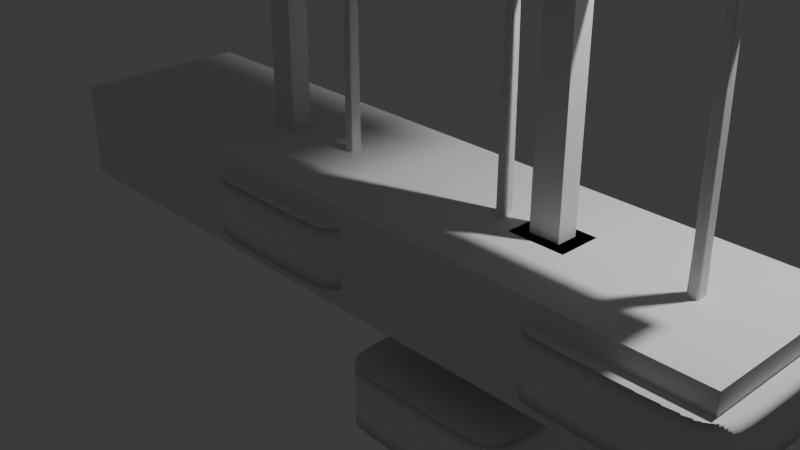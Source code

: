 # Source: lampa_inside.blend  (saved by Blender 4.0.36; exported with 4.5.12 LTS)
import bpy
from mathutils import Matrix  # noqa: F401  (used for matrix-valued properties, if any)

bpy.ops.wm.read_factory_settings(use_empty=True)
scene = bpy.context.scene
scene.name = 'Scene'

# ---- collections
col_collection = bpy.data.collections.new('Collection'); scene.collection.children.link(col_collection)
col_collection_2 = bpy.data.collections.new('Collection 2'); scene.collection.children.link(col_collection_2)

# ---- materials (node trees are filled in below, after node groups)
mat_material = bpy.data.materials.new('Material')
mat_material.alpha_threshold = 0.0
mat_material.use_transparent_shadow = False
mat_material.roughness = 0.5
mat_material.line_color = (0.0, 0.0, 0.0, 1.0)

# ---- material node trees
mat_material.use_nodes = True; mat_material.node_tree.nodes.clear()
_N = mat_material.node_tree.nodes; _L = mat_material.node_tree.links
n0 = _N.new('ShaderNodeOutputMaterial'); n0.name = 'Material Output'; n0.location = (300, 300)
n1 = _N.new('ShaderNodeBsdfPrincipled'); n1.name = 'Principled BSDF'; n1.location = (10, 300)
n1.inputs[3].default_value = 1.45
_L.new(n1.outputs[0], n0.inputs[0])
n0.is_active_output = True

# ---- world
world_world = bpy.data.worlds.new('World'); scene.world = world_world
world_world.use_nodes = True; world_world.node_tree.nodes.clear()
_N = world_world.node_tree.nodes; _L = world_world.node_tree.links
n0 = _N.new('ShaderNodeOutputWorld'); n0.name = 'World Output'; n0.location = (300, 300)
n1 = _N.new('ShaderNodeBackground'); n1.name = 'Background'; n1.location = (10, 300)
n1.inputs[0].default_value = (0.05088, 0.05088, 0.05088, 1.0)
_L.new(n1.outputs[0], n0.inputs[0])
n0.is_active_output = True
world_world.color = (0.05088, 0.05088, 0.05088)
world_world.use_sun_shadow = False
world_world.sun_shadow_jitter_overblur = 0.0

# ---- cameras
cam_camera = bpy.data.cameras.new('Camera')
cam_camera.clip_end = 100.0
cam_camera.ortho_scale = 7.314

# ---- lights
light_light = bpy.data.lights.new('Light', 'POINT')
light_light.transmission_factor = 0.0
light_light.use_soft_falloff = False
light_light.energy = 1000.0
light_light.shadow_soft_size = 0.1
light_light.shadow_maximum_resolution = 0.006
light_light.use_absolute_resolution = True

# ---- meshes
me_cube = bpy.data.meshes.new('Cube')
me_cube.from_pydata([(0.06315, 0.04682, 1.0), (0.04682, 0.06315, 1.0), (0.0609, 0.05522, 1.0), (0.05522, 0.0609, 1.0), (0.698, 1.0, -1.0), (1.0, 0.698, -1.0), (0.849, 0.9595, -1.0), (0.9595, 0.849, -1.0), (0.04682, -0.06315, 1.0), (0.06315, -0.04682, 1.0), (0.05522, -0.0609, 1.0), (0.0609, -0.05522, 1.0), (1.0, -0.698, -1.0), (0.698, -1.0, -1.0), (0.9595, -0.849, -1.0), (0.849, -0.9595, -1.0), (-0.04682, 0.06315, 1.0), (-0.06315, 0.04682, 1.0), (-0.05522, 0.0609, 1.0), (-0.0609, 0.05522, 1.0), (-1.0, 0.698, -1.0), (-0.698, 1.0, -1.0), (-0.9595, 0.849, -1.0), (-0.849, 0.9595, -1.0), (-0.06315, -0.04682, 1.0), (-0.04682, -0.06315, 1.0), (-0.0609, -0.05522, 1.0), (-0.05522, -0.0609, 1.0), (-0.698, -1.0, -1.0), (-1.0, -0.698, -1.0), (-0.849, -0.9595, -1.0), (-0.9595, -0.849, -1.0), (-0.9213, 0.6876, -1.0), (-0.889, 0.8083, -1.0), (-0.8083, 0.889, -1.0), (-0.6876, 0.9213, -1.0), (0.6876, 0.9213, -1.0), (0.8083, 0.889, -1.0), (0.889, 0.8083, -1.0), (0.9213, 0.6876, -1.0), (0.9213, -0.6876, -1.0), (0.889, -0.8083, -1.0), (0.8083, -0.889, -1.0), (0.6876, -0.9213, -1.0), (-0.6876, -0.9213, -1.0), (-0.8083, -0.889, -1.0), (-0.889, -0.8083, -1.0), (-0.9213, -0.6876, -1.0), (-0.8735, 0.6814, -1.0), (-0.8462, 0.7835, -1.0), (-0.7835, 0.8462, -1.0), (-0.6814, 0.8735, -1.0), (0.6814, 0.8735, -1.0), (0.7835, 0.8462, -1.0), (0.8462, 0.7835, -1.0), (0.8735, 0.6814, -1.0), (0.8735, -0.6814, -1.0), (0.8462, -0.7835, -1.0), (0.7835, -0.8462, -1.0), (0.6814, -0.8735, -1.0), (-0.6814, -0.8735, -1.0), (-0.7835, -0.8462, -1.0), (-0.8462, -0.7835, -1.0), (-0.8735, -0.6814, -1.0), (-0.889, 0.8083, 0.3884), (-0.9213, 0.6876, 0.3884), (-0.9213, -0.6876, 0.3884), (-0.8083, 0.889, 0.3884), (-0.6876, 0.9213, 0.3884), (0.6876, 0.9213, 0.3884), (0.8083, 0.889, 0.3884), (0.889, 0.8083, 0.3884), (0.9213, 0.6876, 0.3884), (0.9213, -0.6876, 0.3884), (0.889, -0.8083, 0.3884), (0.8083, -0.889, 0.3884), (0.6876, -0.9213, 0.3884), (-0.6876, -0.9213, 0.3884), (-0.8083, -0.889, 0.3884), (-0.889, -0.8083, 0.3884), (-0.8462, 0.7835, 0.3884), (-0.8735, 0.6814, 0.3884), (-0.8735, -0.6814, 0.3884), (-0.7835, 0.8462, 0.3884), (-0.6814, 0.8735, 0.3884), (0.6814, 0.8735, 0.3884), (0.7835, 0.8462, 0.3884), (0.8462, 0.7835, 0.3884), (0.8735, 0.6814, 0.3884), (0.8735, -0.6814, 0.3884), (0.8462, -0.7835, 0.3884), (0.7835, -0.8462, 0.3884), (0.6814, -0.8735, 0.3884), (-0.6814, -0.8735, 0.3884), (-0.7835, -0.8462, 0.3884), (-0.8462, -0.7835, 0.3884), (0.9595, 0.849, 1.0), (1.0, 0.698, 1.0), (0.849, 0.9595, 1.0), (0.698, 1.0, 1.0), (-0.698, -1.0, 1.0), (-0.849, -0.9595, 1.0), (-0.9595, -0.849, 1.0), (-1.0, -0.698, 1.0), (0.849, -0.9595, 1.0), (0.698, -1.0, 1.0), (0.9595, -0.849, 1.0), (1.0, -0.698, 1.0), (-0.849, 0.9595, 1.0), (-0.698, 1.0, 1.0), (-0.9595, 0.849, 1.0), (-1.0, 0.698, 1.0), (0.06202, 0.05102, 1.0), (0.05806, 0.05806, 1.0), (0.05102, 0.06202, 1.0), (-0.05102, -0.06202, 1.0), (-0.05806, -0.05806, 1.0), (-0.06202, -0.05102, 1.0), (0.05102, -0.06202, 1.0), (0.05806, -0.05806, 1.0), (0.06202, -0.05102, 1.0), (-0.05102, 0.06202, 1.0), (-0.05806, 0.05806, 1.0), (-0.06202, 0.05102, 1.0), (-7.639e-12, 0.06315, 1.0), (0.06315, 4.541e-09, 1.0), (-0.06315, 4.541e-09, 1.0), (-7.639e-12, -0.06315, 1.0), (0.05194, 0.03851, 1.0), (0.05101, 0.04196, 1.0), (0.05009, 0.04541, 1.0), (0.04775, 0.04775, 1.0), (0.04541, 0.05009, 1.0), (0.04196, 0.05101, 1.0), (0.03851, 0.05194, 1.0), (-8.33e-10, 0.05194, 1.0), (-0.03851, 0.05194, 1.0), (-0.04196, 0.05101, 1.0), (-0.04541, 0.05009, 1.0), (-0.04775, 0.04775, 1.0), (-0.05009, 0.04541, 1.0), (-0.05101, 0.04196, 1.0), (-0.05194, 0.03851, 1.0), (-0.05194, 4.135e-09, 1.0), (-0.05194, -0.03851, 1.0), (-0.05101, -0.04196, 1.0), (-0.05009, -0.04541, 1.0), (-0.04775, -0.04775, 1.0), (-0.04541, -0.05009, 1.0), (-0.04196, -0.05101, 1.0), (-0.03851, -0.05194, 1.0), (-8.33e-10, -0.05194, 1.0), (0.03851, -0.05194, 1.0), (0.04196, -0.05101, 1.0), (0.04541, -0.05009, 1.0), (0.04775, -0.04775, 1.0), (0.05009, -0.04541, 1.0), (0.05101, -0.04196, 1.0), (0.05194, -0.03851, 1.0), (0.05194, 4.135e-09, 1.0), (0.05101, 0.04196, 11.26), (0.05194, 0.03851, 11.26), (0.05194, 4.135e-09, 11.26), (0.05009, 0.04541, 11.26), (0.04775, 0.04775, 11.26), (0.04541, 0.05009, 11.26), (0.04196, 0.05101, 11.26), (0.03851, 0.05194, 11.26), (-8.33e-10, 0.05194, 11.26), (-0.03851, 0.05194, 11.26), (-0.04196, 0.05101, 11.26), (-0.04541, 0.05009, 11.26), (-0.04775, 0.04775, 11.26), (-0.05009, 0.04541, 11.26), (-0.05101, 0.04196, 11.26), (-0.05194, 0.03851, 11.26), (-0.05194, 4.135e-09, 11.26), (-0.05194, -0.03851, 11.26), (-0.05101, -0.04196, 11.26), (-0.05009, -0.04541, 11.26), (-0.04775, -0.04775, 11.26), (-0.04541, -0.05009, 11.26), (-0.04196, -0.05101, 11.26), (-0.03851, -0.05194, 11.26), (-8.33e-10, -0.05194, 11.26), (0.03851, -0.05194, 11.26), (0.04196, -0.05101, 11.26), (0.04541, -0.05009, 11.26), (0.04775, -0.04775, 11.26), (0.05009, -0.04541, 11.26), (0.05101, -0.04196, 11.26), (0.05194, -0.03851, 11.26)], [], [(48, 49, 50, 51, 52, 53, 54, 55, 56, 57, 58, 59, 60, 61, 62, 63), (29, 103, 111, 20), (13, 105, 100, 28), (135, 136, 169, 168), (5, 97, 107, 12), (97, 5, 7, 96), (96, 7, 6, 98), (98, 6, 4, 99), (28, 100, 101, 30), (30, 101, 102, 31), (31, 102, 103, 29), (105, 13, 15, 104), (104, 15, 14, 106), (106, 14, 12, 107), (109, 21, 23, 108), (108, 23, 22, 110), (110, 22, 20, 111), (21, 109, 99, 4), (20, 22, 33, 32), (22, 23, 34, 33), (23, 21, 35, 34), (21, 4, 36, 35), (4, 6, 37, 36), (6, 7, 38, 37), (7, 5, 39, 38), (5, 12, 40, 39), (12, 14, 41, 40), (14, 15, 42, 41), (15, 13, 43, 42), (13, 28, 44, 43), (28, 30, 45, 44), (30, 31, 46, 45), (31, 29, 47, 46), (29, 20, 32, 47), (61, 60, 93, 94), (35, 36, 69, 68), (60, 59, 92, 93), (34, 35, 68, 67), (59, 58, 91, 92), (33, 34, 67, 64), (58, 57, 90, 91), (46, 47, 66, 79), (47, 32, 65, 66), (57, 56, 89, 90), (45, 46, 79, 78), (32, 33, 64, 65), (56, 55, 88, 89), (44, 45, 78, 77), (55, 54, 87, 88), (43, 44, 77, 76), (65, 64, 80, 81), (64, 67, 83, 80), (67, 68, 84, 83), (68, 69, 85, 84), (69, 70, 86, 85), (70, 71, 87, 86), (71, 72, 88, 87), (72, 73, 89, 88), (73, 74, 90, 89), (74, 75, 91, 90), (75, 76, 92, 91), (76, 77, 93, 92), (77, 78, 94, 93), (78, 79, 95, 94), (79, 66, 82, 95), (66, 65, 81, 82), (36, 37, 70, 69), (49, 48, 81, 80), (62, 61, 94, 95), (37, 38, 71, 70), (48, 63, 82, 81), (63, 62, 95, 82), (38, 39, 72, 71), (50, 49, 80, 83), (39, 40, 73, 72), (51, 50, 83, 84), (40, 41, 74, 73), (52, 51, 84, 85), (41, 42, 75, 74), (53, 52, 85, 86), (42, 43, 76, 75), (54, 53, 86, 87), (2, 112, 0, 97, 96), (3, 113, 2, 96, 98), (1, 114, 3, 98, 99), (25, 115, 27, 101, 100), (27, 116, 26, 102, 101), (26, 117, 24, 103, 102), (10, 118, 8, 105, 104), (11, 119, 10, 104, 106), (9, 120, 11, 106, 107), (18, 121, 16, 109, 108), (19, 122, 18, 108, 110), (17, 123, 19, 110, 111), (16, 124, 1, 99, 109), (0, 125, 9, 107, 97), (24, 126, 17, 111, 103), (8, 127, 25, 100, 105), (0, 112, 129, 128), (112, 2, 130, 129), (2, 113, 131, 130), (113, 3, 132, 131), (3, 114, 133, 132), (114, 1, 134, 133), (1, 124, 135, 134), (124, 16, 136, 135), (16, 121, 137, 136), (121, 18, 138, 137), (18, 122, 139, 138), (122, 19, 140, 139), (19, 123, 141, 140), (123, 17, 142, 141), (17, 126, 143, 142), (126, 24, 144, 143), (24, 117, 145, 144), (117, 26, 146, 145), (26, 116, 147, 146), (116, 27, 148, 147), (27, 115, 149, 148), (115, 25, 150, 149), (25, 127, 151, 150), (127, 8, 152, 151), (8, 118, 153, 152), (118, 10, 154, 153), (10, 119, 155, 154), (119, 11, 156, 155), (11, 120, 157, 156), (120, 9, 158, 157), (9, 125, 159, 158), (125, 0, 128, 159), (161, 160, 163, 164, 165, 166, 167, 168, 169, 170, 171, 172, 173, 174, 175, 176, 177, 178, 179, 180, 181, 182, 183, 184, 185, 186, 187, 188, 189, 190, 191, 162), (149, 150, 183, 182), (136, 137, 170, 169), (150, 151, 184, 183), (137, 138, 171, 170), (151, 152, 185, 184), (138, 139, 172, 171), (152, 153, 186, 185), (139, 140, 173, 172), (153, 154, 187, 186), (140, 141, 174, 173), (128, 129, 160, 161), (154, 155, 188, 187), (141, 142, 175, 174), (159, 128, 161, 162), (155, 156, 189, 188), (142, 143, 176, 175), (129, 130, 163, 160), (156, 157, 190, 189), (143, 144, 177, 176), (130, 131, 164, 163), (157, 158, 191, 190), (144, 145, 178, 177), (131, 132, 165, 164), (158, 159, 162, 191), (145, 146, 179, 178), (132, 133, 166, 165), (146, 147, 180, 179), (133, 134, 167, 166), (147, 148, 181, 180), (134, 135, 168, 167), (148, 149, 182, 181)])
me_cube.polygons.foreach_set('use_smooth', [True] * 162)
_k = {(96, 97): 1.0, (5, 7): 1.0, (96, 98): 1.0, (6, 7): 1.0, (98, 99): 1.0, (4, 6): 1.0, (28, 30): 1.0, (100, 101): 1.0, (30, 31): 1.0, (101, 102): 1.0, (29, 31): 1.0, (102, 103): 1.0, (104, 105): 1.0, (13, 15): 1.0, (104, 106): 1.0, (14, 15): 1.0, (106, 107): 1.0, (12, 14): 1.0, (108, 109): 1.0, (21, 23): 1.0, (108, 110): 1.0, (22, 23): 1.0, (110, 111): 1.0, (20, 22): 1.0, (4, 21): 1.0, (99, 109): 1.0, (5, 12): 1.0, (97, 107): 1.0, (103, 111): 1.0, (100, 105): 1.0, (20, 29): 1.0, (13, 28): 1.0, (32, 33): 1.0, (32, 47): 1.0, (33, 34): 1.0, (34, 35): 1.0, (35, 36): 1.0, (36, 37): 1.0, (37, 38): 1.0, (38, 39): 1.0, (39, 40): 1.0, (40, 41): 1.0, (41, 42): 1.0, (42, 43): 1.0, (43, 44): 1.0, (44, 45): 1.0, (45, 46): 1.0, (46, 47): 1.0, (48, 49): 1.0, (48, 63): 1.0, (49, 50): 1.0, (50, 51): 1.0, (51, 52): 1.0, (52, 53): 1.0, (53, 54): 1.0, (54, 55): 1.0, (55, 56): 1.0, (56, 57): 1.0, (57, 58): 1.0, (58, 59): 1.0, (59, 60): 1.0, (60, 61): 1.0, (61, 62): 1.0, (62, 63): 1.0}
me_cube.attributes.new('crease_edge', 'FLOAT', 'EDGE').data.foreach_set('value', [_k.get((min(e.vertices), max(e.vertices)), 0.0) for e in me_cube.edges])
_uv = me_cube.uv_layers.new(name='UVMap')
_uv.uv.foreach_set('vector', [0.1408, 0.5398, 0.1442, 0.5271, 0.1521, 0.5192, 0.1648, 0.5158, 0.3352, 0.5158, 0.3479, 0.5192, 0.3558, 0.5271, 0.3592, 0.5398, 0.3592, 0.7102, 0.3558, 0.7229, 0.3479, 0.7308, 0.3352, 0.7342, 0.1648, 0.7342, 0.1521, 0.7308, 0.1442, 0.7229, 0.1408, 0.7102, 0.375, 0.03775, 0.625, 0.03775, 0.625, 0.2123, 0.375, 0.2123, 0.375, 0.7877, 0.625, 0.7877, 0.625, 0.9623, 0.375, 0.9623, 0.75, 0.5089, 0.8361, 0.5089, 0.8361, 0.5089, 0.75, 0.5089, 0.375, 0.5377, 0.625, 0.5377, 0.625, 0.7123, 0.375, 0.7123, 0.625, 0.5377, 0.375, 0.5377, 0.375, 0.5189, 0.625, 0.5189, 0.625, 0.5189, 0.375, 0.5189, 0.375, 0.4811, 0.625, 0.4811, 0.625, 0.4811, 0.375, 0.4811, 0.375, 0.4623, 0.625, 0.4623, 0.375, 0.9623, 0.625, 0.9623, 0.625, 1.0, 0.375, 1.0, 0.375, 0.0, 0.625, 0.0, 0.625, 0.01887, 0.375, 0.01887, 0.375, 0.01887, 0.625, 0.01887, 0.625, 0.03775, 0.375, 0.03775, 0.625, 0.7877, 0.375, 0.7877, 0.375, 0.7689, 0.625, 0.7689, 0.625, 0.7689, 0.375, 0.7689, 0.375, 0.7311, 0.625, 0.7311, 0.625, 0.7311, 0.375, 0.7311, 0.375, 0.7123, 0.625, 0.7123, 0.625, 0.2877, 0.375, 0.2877, 0.375, 0.2689, 0.625, 0.2689, 0.625, 0.2689, 0.375, 0.2689, 0.375, 0.2311, 0.625, 0.2311, 0.625, 0.2311, 0.375, 0.2311, 0.375, 0.2123, 0.625, 0.2123, 0.375, 0.2877, 0.625, 0.2877, 0.625, 0.4623, 0.375, 0.4623, 0.125, 0.5377, 0.1301, 0.5189, 0.1389, 0.524, 0.1348, 0.539, 0.1301, 0.5189, 0.1439, 0.5051, 0.149, 0.5139, 0.1389, 0.524, 0.1439, 0.5051, 0.1627, 0.5, 0.164, 0.5098, 0.149, 0.5139, 0.1627, 0.5, 0.3373, 0.5, 0.336, 0.5098, 0.164, 0.5098, 0.3373, 0.5, 0.3561, 0.5051, 0.351, 0.5139, 0.336, 0.5098, 0.3561, 0.5051, 0.3699, 0.5189, 0.3611, 0.524, 0.351, 0.5139, 0.3699, 0.5189, 0.375, 0.5377, 0.3652, 0.539, 0.3611, 0.524, 0.375, 0.5377, 0.375, 0.7123, 0.3652, 0.711, 0.3652, 0.539, 0.375, 0.7123, 0.3699, 0.7311, 0.3611, 0.726, 0.3652, 0.711, 0.3699, 0.7311, 0.3561, 0.7449, 0.351, 0.7361, 0.3611, 0.726, 0.3561, 0.7449, 0.3373, 0.75, 0.336, 0.7402, 0.351, 0.7361, 0.3373, 0.75, 0.1627, 0.75, 0.164, 0.7402, 0.336, 0.7402, 0.1627, 0.75, 0.1439, 0.7449, 0.149, 0.7361, 0.164, 0.7402, 0.1439, 0.7449, 0.1301, 0.7311, 0.1389, 0.726, 0.149, 0.7361, 0.1301, 0.7311, 0.125, 0.7123, 0.1348, 0.711, 0.1389, 0.726, 0.125, 0.7123, 0.125, 0.5377, 0.1348, 0.539, 0.1348, 0.711, 0.1521, 0.7308, 0.1648, 0.7342, 0.1648, 0.7342, 0.1521, 0.7308, 0.164, 0.5098, 0.336, 0.5098, 0.336, 0.5098, 0.164, 0.5098, 0.1648, 0.7342, 0.3352, 0.7342, 0.3352, 0.7342, 0.1648, 0.7342, 0.149, 0.5139, 0.164, 0.5098, 0.164, 0.5098, 0.149, 0.5139, 0.3352, 0.7342, 0.3479, 0.7308, 0.3479, 0.7308, 0.3352, 0.7342, 0.1389, 0.524, 0.149, 0.5139, 0.149, 0.5139, 0.1389, 0.524, 0.3479, 0.7308, 0.3558, 0.7229, 0.3558, 0.7229, 0.3479, 0.7308, 0.1389, 0.726, 0.1348, 0.711, 0.1348, 0.711, 0.1389, 0.726, 0.1348, 0.711, 0.1348, 0.539, 0.1348, 0.539, 0.1348, 0.711, 0.3558, 0.7229, 0.3592, 0.7102, 0.3592, 0.7102, 0.3558, 0.7229, 0.149, 0.7361, 0.1389, 0.726, 0.1389, 0.726, 0.149, 0.7361, 0.1348, 0.539, 0.1389, 0.524, 0.1389, 0.524, 0.1348, 0.539, 0.3592, 0.7102, 0.3592, 0.5398, 0.3592, 0.5398, 0.3592, 0.7102, 0.164, 0.7402, 0.149, 0.7361, 0.149, 0.7361, 0.164, 0.7402, 0.3592, 0.5398, 0.3558, 0.5271, 0.3558, 0.5271, 0.3592, 0.5398, 0.336, 0.7402, 0.164, 0.7402, 0.164, 0.7402, 0.336, 0.7402, 0.1348, 0.539, 0.1389, 0.524, 0.1442, 0.5271, 0.1408, 0.5398, 0.1389, 0.524, 0.149, 0.5139, 0.1521, 0.5192, 0.1442, 0.5271, 0.149, 0.5139, 0.164, 0.5098, 0.1648, 0.5158, 0.1521, 0.5192, 0.164, 0.5098, 0.336, 0.5098, 0.3352, 0.5158, 0.1648, 0.5158, 0.336, 0.5098, 0.351, 0.5139, 0.3479, 0.5192, 0.3352, 0.5158, 0.351, 0.5139, 0.3611, 0.524, 0.3558, 0.5271, 0.3479, 0.5192, 0.3611, 0.524, 0.3652, 0.539, 0.3592, 0.5398, 0.3558, 0.5271, 0.3652, 0.539, 0.3652, 0.711, 0.3592, 0.7102, 0.3592, 0.5398, 0.3652, 0.711, 0.3611, 0.726, 0.3558, 0.7229, 0.3592, 0.7102, 0.3611, 0.726, 0.351, 0.7361, 0.3479, 0.7308, 0.3558, 0.7229, 0.351, 0.7361, 0.336, 0.7402, 0.3352, 0.7342, 0.3479, 0.7308, 0.336, 0.7402, 0.164, 0.7402, 0.1648, 0.7342, 0.3352, 0.7342, 0.164, 0.7402, 0.149, 0.7361, 0.1521, 0.7308, 0.1648, 0.7342, 0.149, 0.7361, 0.1389, 0.726, 0.1442, 0.7229, 0.1521, 0.7308, 0.1389, 0.726, 0.1348, 0.711, 0.1408, 0.7102, 0.1442, 0.7229, 0.1348, 0.711, 0.1348, 0.539, 0.1408, 0.5398, 0.1408, 0.7102, 0.336, 0.5098, 0.351, 0.5139, 0.351, 0.5139, 0.336, 0.5098, 0.1442, 0.5271, 0.1408, 0.5398, 0.1408, 0.5398, 0.1442, 0.5271, 0.1442, 0.7229, 0.1521, 0.7308, 0.1521, 0.7308, 0.1442, 0.7229, 0.351, 0.5139, 0.3611, 0.524, 0.3611, 0.524, 0.351, 0.5139, 0.1408, 0.5398, 0.1408, 0.7102, 0.1408, 0.7102, 0.1408, 0.5398, 0.1408, 0.7102, 0.1442, 0.7229, 0.1442, 0.7229, 0.1408, 0.7102, 0.3611, 0.524, 0.3652, 0.539, 0.3652, 0.539, 0.3611, 0.524, 0.1521, 0.5192, 0.1442, 0.5271, 0.1442, 0.5271, 0.1521, 0.5192, 0.3652, 0.539, 0.3652, 0.711, 0.3652, 0.711, 0.3652, 0.539, 0.1648, 0.5158, 0.1521, 0.5192, 0.1521, 0.5192, 0.1648, 0.5158, 0.3652, 0.711, 0.3611, 0.726, 0.3611, 0.726, 0.3652, 0.711, 0.3352, 0.5158, 0.1648, 0.5158, 0.1648, 0.5158, 0.3352, 0.5158, 0.3611, 0.726, 0.351, 0.7361, 0.351, 0.7361, 0.3611, 0.726, 0.3479, 0.5192, 0.3352, 0.5158, 0.3352, 0.5158, 0.3479, 0.5192, 0.351, 0.7361, 0.336, 0.7402, 0.336, 0.7402, 0.351, 0.7361, 0.3558, 0.5271, 0.3479, 0.5192, 0.3479, 0.5192, 0.3558, 0.5271, 0.638, 0.5235, 0.636, 0.5312, 0.6339, 0.5389, 0.625, 0.5377, 0.6301, 0.5189, 0.6485, 0.513, 0.6433, 0.5183, 0.638, 0.5235, 0.6301, 0.5189, 0.6439, 0.5051, 0.6639, 0.5089, 0.6562, 0.511, 0.6485, 0.513, 0.6439, 0.5051, 0.6627, 0.5, 0.8361, 0.7411, 0.8438, 0.739, 0.8515, 0.737, 0.8561, 0.7449, 0.8373, 0.75, 0.8515, 0.737, 0.8567, 0.7317, 0.862, 0.7265, 0.8699, 0.7311, 0.8561, 0.7449, 0.862, 0.7265, 0.864, 0.7188, 0.8661, 0.7111, 0.875, 0.7123, 0.8699, 0.7311, 0.6485, 0.737, 0.6562, 0.739, 0.6639, 0.7411, 0.6627, 0.75, 0.6439, 0.7449, 0.638, 0.7265, 0.6433, 0.7317, 0.6485, 0.737, 0.6439, 0.7449, 0.6301, 0.7311, 0.6339, 0.7111, 0.636, 0.7188, 0.638, 0.7265, 0.6301, 0.7311, 0.625, 0.7123, 0.8515, 0.513, 0.8438, 0.511, 0.8361, 0.5089, 0.8373, 0.5, 0.8561, 0.5051, 0.862, 0.5235, 0.8567, 0.5183, 0.8515, 0.513, 0.8561, 0.5051, 0.8699, 0.5189, 0.8661, 0.5389, 0.864, 0.5312, 0.862, 0.5235, 0.8699, 0.5189, 0.875, 0.5377, 0.8361, 0.5089, 0.75, 0.5089, 0.6639, 0.5089, 0.6627, 0.5, 0.8373, 0.5, 0.6339, 0.5389, 0.6339, 0.625, 0.6339, 0.7111, 0.625, 0.7123, 0.625, 0.5377, 0.8661, 0.7111, 0.8661, 0.625, 0.8661, 0.5389, 0.875, 0.5377, 0.875, 0.7123, 0.6639, 0.7411, 0.75, 0.7411, 0.8361, 0.7411, 0.8373, 0.75, 0.6627, 0.75, 0.6339, 0.5389, 0.636, 0.5312, 0.636, 0.5312, 0.6339, 0.5389, 0.636, 0.5312, 0.638, 0.5235, 0.638, 0.5235, 0.636, 0.5312, 0.638, 0.5235, 0.6433, 0.5183, 0.6433, 0.5183, 0.638, 0.5235, 0.6433, 0.5183, 0.6485, 0.513, 0.6485, 0.513, 0.6433, 0.5183, 0.6485, 0.513, 0.6562, 0.511, 0.6562, 0.511, 0.6485, 0.513, 0.6562, 0.511, 0.6639, 0.5089, 0.6639, 0.5089, 0.6562, 0.511, 0.6639, 0.5089, 0.75, 0.5089, 0.75, 0.5089, 0.6639, 0.5089, 0.75, 0.5089, 0.8361, 0.5089, 0.8361, 0.5089, 0.75, 0.5089, 0.8361, 0.5089, 0.8438, 0.511, 0.8438, 0.511, 0.8361, 0.5089, 0.8438, 0.511, 0.8515, 0.513, 0.8515, 0.513, 0.8438, 0.511, 0.8515, 0.513, 0.8567, 0.5183, 0.8567, 0.5183, 0.8515, 0.513, 0.8567, 0.5183, 0.862, 0.5235, 0.862, 0.5235, 0.8567, 0.5183, 0.862, 0.5235, 0.864, 0.5312, 0.864, 0.5312, 0.862, 0.5235, 0.864, 0.5312, 0.8661, 0.5389, 0.8661, 0.5389, 0.864, 0.5312, 0.8661, 0.5389, 0.8661, 0.625, 0.8661, 0.625, 0.8661, 0.5389, 0.8661, 0.625, 0.8661, 0.7111, 0.8661, 0.7111, 0.8661, 0.625, 0.8661, 0.7111, 0.864, 0.7188, 0.864, 0.7188, 0.8661, 0.7111, 0.864, 0.7188, 0.862, 0.7265, 0.862, 0.7265, 0.864, 0.7188, 0.862, 0.7265, 0.8567, 0.7317, 0.8567, 0.7317, 0.862, 0.7265, 0.8567, 0.7317, 0.8515, 0.737, 0.8515, 0.737, 0.8567, 0.7317, 0.8515, 0.737, 0.8438, 0.739, 0.8438, 0.739, 0.8515, 0.737, 0.8438, 0.739, 0.8361, 0.7411, 0.8361, 0.7411, 0.8438, 0.739, 0.8361, 0.7411, 0.75, 0.7411, 0.75, 0.7411, 0.8361, 0.7411, 0.75, 0.7411, 0.6639, 0.7411, 0.6639, 0.7411, 0.75, 0.7411, 0.6639, 0.7411, 0.6562, 0.739, 0.6562, 0.739, 0.6639, 0.7411, 0.6562, 0.739, 0.6485, 0.737, 0.6485, 0.737, 0.6562, 0.739, 0.6485, 0.737, 0.6433, 0.7317, 0.6433, 0.7317, 0.6485, 0.737, 0.6433, 0.7317, 0.638, 0.7265, 0.638, 0.7265, 0.6433, 0.7317, 0.638, 0.7265, 0.636, 0.7188, 0.636, 0.7188, 0.638, 0.7265, 0.636, 0.7188, 0.6339, 0.7111, 0.6339, 0.7111, 0.636, 0.7188, 0.6339, 0.7111, 0.6339, 0.625, 0.6339, 0.625, 0.6339, 0.7111, 0.6339, 0.625, 0.6339, 0.5389, 0.6339, 0.5389, 0.6339, 0.625, 0.6339, 0.5389, 0.636, 0.5312, 0.638, 0.5235, 0.6433, 0.5183, 0.6485, 0.513, 0.6562, 0.511, 0.6639, 0.5089, 0.75, 0.5089, 0.8361, 0.5089, 0.8438, 0.511, 0.8515, 0.513, 0.8567, 0.5183, 0.862, 0.5235, 0.864, 0.5312, 0.8661, 0.5389, 0.8661, 0.625, 0.8661, 0.7111, 0.864, 0.7188, 0.862, 0.7265, 0.8567, 0.7317, 0.8515, 0.737, 0.8438, 0.739, 0.8361, 0.7411, 0.75, 0.7411, 0.6639, 0.7411, 0.6562, 0.739, 0.6485, 0.737, 0.6433, 0.7317, 0.638, 0.7265, 0.636, 0.7188, 0.6339, 0.7111, 0.6339, 0.625, 0.8438, 0.739, 0.8361, 0.7411, 0.8361, 0.7411, 0.8438, 0.739, 0.8361, 0.5089, 0.8438, 0.511, 0.8438, 0.511, 0.8361, 0.5089, 0.8361, 0.7411, 0.75, 0.7411, 0.75, 0.7411, 0.8361, 0.7411, 0.8438, 0.511, 0.8515, 0.513, 0.8515, 0.513, 0.8438, 0.511, 0.75, 0.7411, 0.6639, 0.7411, 0.6639, 0.7411, 0.75, 0.7411, 0.8515, 0.513, 0.8567, 0.5183, 0.8567, 0.5183, 0.8515, 0.513, 0.6639, 0.7411, 0.6562, 0.739, 0.6562, 0.739, 0.6639, 0.7411, 0.8567, 0.5183, 0.862, 0.5235, 0.862, 0.5235, 0.8567, 0.5183, 0.6562, 0.739, 0.6485, 0.737, 0.6485, 0.737, 0.6562, 0.739, 0.862, 0.5235, 0.864, 0.5312, 0.864, 0.5312, 0.862, 0.5235, 0.6339, 0.5389, 0.636, 0.5312, 0.636, 0.5312, 0.6339, 0.5389, 0.6485, 0.737, 0.6433, 0.7317, 0.6433, 0.7317, 0.6485, 0.737, 0.864, 0.5312, 0.8661, 0.5389, 0.8661, 0.5389, 0.864, 0.5312, 0.6339, 0.625, 0.6339, 0.5389, 0.6339, 0.5389, 0.6339, 0.625, 0.6433, 0.7317, 0.638, 0.7265, 0.638, 0.7265, 0.6433, 0.7317, 0.8661, 0.5389, 0.8661, 0.625, 0.8661, 0.625, 0.8661, 0.5389, 0.636, 0.5312, 0.638, 0.5235, 0.638, 0.5235, 0.636, 0.5312, 0.638, 0.7265, 0.636, 0.7188, 0.636, 0.7188, 0.638, 0.7265, 0.8661, 0.625, 0.8661, 0.7111, 0.8661, 0.7111, 0.8661, 0.625, 0.638, 0.5235, 0.6433, 0.5183, 0.6433, 0.5183, 0.638, 0.5235, 0.636, 0.7188, 0.6339, 0.7111, 0.6339, 0.7111, 0.636, 0.7188, 0.8661, 0.7111, 0.864, 0.7188, 0.864, 0.7188, 0.8661, 0.7111, 0.6433, 0.5183, 0.6485, 0.513, 0.6485, 0.513, 0.6433, 0.5183, 0.6339, 0.7111, 0.6339, 0.625, 0.6339, 0.625, 0.6339, 0.7111, 0.864, 0.7188, 0.862, 0.7265, 0.862, 0.7265, 0.864, 0.7188, 0.6485, 0.513, 0.6562, 0.511, 0.6562, 0.511, 0.6485, 0.513, 0.862, 0.7265, 0.8567, 0.7317, 0.8567, 0.7317, 0.862, 0.7265, 0.6562, 0.511, 0.6639, 0.5089, 0.6639, 0.5089, 0.6562, 0.511, 0.8567, 0.7317, 0.8515, 0.737, 0.8515, 0.737, 0.8567, 0.7317, 0.6639, 0.5089, 0.75, 0.5089, 0.75, 0.5089, 0.6639, 0.5089, 0.8515, 0.737, 0.8438, 0.739, 0.8438, 0.739, 0.8515, 0.737])
me_cube.materials.append(mat_material)
me_cube.use_mirror_z = True
me_cube.use_mirror_vertex_groups = False
me_cube.update()
me_cube_001 = bpy.data.meshes.new('Cube.001')
me_cube_001.from_pydata([(0.06315, 0.04682, 1.0), (0.04682, 0.06315, 1.0), (0.0609, 0.05522, 1.0), (0.05522, 0.0609, 1.0), (0.698, 1.0, -1.0), (1.0, 0.698, -1.0), (0.849, 0.9595, -1.0), (0.9595, 0.849, -1.0), (0.04682, -0.06315, 1.0), (0.06315, -0.04682, 1.0), (0.05522, -0.0609, 1.0), (0.0609, -0.05522, 1.0), (1.0, -0.698, -1.0), (0.698, -1.0, -1.0), (0.9595, -0.849, -1.0), (0.849, -0.9595, -1.0), (-0.04682, 0.06315, 1.0), (-0.06315, 0.04682, 1.0), (-0.05522, 0.0609, 1.0), (-0.0609, 0.05522, 1.0), (-1.0, 0.698, -1.0), (-0.698, 1.0, -1.0), (-0.9595, 0.849, -1.0), (-0.849, 0.9595, -1.0), (-0.06315, -0.04682, 1.0), (-0.04682, -0.06315, 1.0), (-0.0609, -0.05522, 1.0), (-0.05522, -0.0609, 1.0), (-0.698, -1.0, -1.0), (-1.0, -0.698, -1.0), (-0.849, -0.9595, -1.0), (-0.9595, -0.849, -1.0), (-0.9213, 0.6876, -1.0), (-0.889, 0.8083, -1.0), (-0.8083, 0.889, -1.0), (-0.6876, 0.9213, -1.0), (0.6876, 0.9213, -1.0), (0.8083, 0.889, -1.0), (0.889, 0.8083, -1.0), (0.9213, 0.6876, -1.0), (0.9213, -0.6876, -1.0), (0.889, -0.8083, -1.0), (0.8083, -0.889, -1.0), (0.6876, -0.9213, -1.0), (-0.6876, -0.9213, -1.0), (-0.8083, -0.889, -1.0), (-0.889, -0.8083, -1.0), (-0.9213, -0.6876, -1.0), (-0.8735, 0.6814, -1.0), (-0.8462, 0.7835, -1.0), (-0.7835, 0.8462, -1.0), (-0.6814, 0.8735, -1.0), (0.6814, 0.8735, -1.0), (0.7835, 0.8462, -1.0), (0.8462, 0.7835, -1.0), (0.8735, 0.6814, -1.0), (0.8735, -0.6814, -1.0), (0.8462, -0.7835, -1.0), (0.7835, -0.8462, -1.0), (0.6814, -0.8735, -1.0), (-0.6814, -0.8735, -1.0), (-0.7835, -0.8462, -1.0), (-0.8462, -0.7835, -1.0), (-0.8735, -0.6814, -1.0), (-0.889, 0.8083, 0.3884), (-0.9213, 0.6876, 0.3884), (-0.9213, -0.6876, 0.3884), (-0.8083, 0.889, 0.3884), (-0.6876, 0.9213, 0.3884), (0.6876, 0.9213, 0.3884), (0.8083, 0.889, 0.3884), (0.889, 0.8083, 0.3884), (0.9213, 0.6876, 0.3884), (0.9213, -0.6876, 0.3884), (0.889, -0.8083, 0.3884), (0.8083, -0.889, 0.3884), (0.6876, -0.9213, 0.3884), (-0.6876, -0.9213, 0.3884), (-0.8083, -0.889, 0.3884), (-0.889, -0.8083, 0.3884), (-0.8462, 0.7835, 0.3884), (-0.8735, 0.6814, 0.3884), (-0.8735, -0.6814, 0.3884), (-0.7835, 0.8462, 0.3884), (-0.6814, 0.8735, 0.3884), (0.6814, 0.8735, 0.3884), (0.7835, 0.8462, 0.3884), (0.8462, 0.7835, 0.3884), (0.8735, 0.6814, 0.3884), (0.8735, -0.6814, 0.3884), (0.8462, -0.7835, 0.3884), (0.7835, -0.8462, 0.3884), (0.6814, -0.8735, 0.3884), (-0.6814, -0.8735, 0.3884), (-0.7835, -0.8462, 0.3884), (-0.8462, -0.7835, 0.3884), (0.9595, 0.849, 1.0), (1.0, 0.698, 1.0), (0.849, 0.9595, 1.0), (0.698, 1.0, 1.0), (-0.698, -1.0, 1.0), (-0.849, -0.9595, 1.0), (-0.9595, -0.849, 1.0), (-1.0, -0.698, 1.0), (0.849, -0.9595, 1.0), (0.698, -1.0, 1.0), (0.9595, -0.849, 1.0), (1.0, -0.698, 1.0), (-0.849, 0.9595, 1.0), (-0.698, 1.0, 1.0), (-0.9595, 0.849, 1.0), (-1.0, 0.698, 1.0), (0.06202, 0.05102, 1.0), (0.05806, 0.05806, 1.0), (0.05102, 0.06202, 1.0), (-0.05102, -0.06202, 1.0), (-0.05806, -0.05806, 1.0), (-0.06202, -0.05102, 1.0), (0.05102, -0.06202, 1.0), (0.05806, -0.05806, 1.0), (0.06202, -0.05102, 1.0), (-0.05102, 0.06202, 1.0), (-0.05806, 0.05806, 1.0), (-0.06202, 0.05102, 1.0), (-7.639e-12, 0.06315, 1.0), (0.06315, 4.541e-09, 1.0), (-0.06315, 4.541e-09, 1.0), (-7.639e-12, -0.06315, 1.0), (0.05194, 0.03851, 1.0), (0.05101, 0.04196, 1.0), (0.05009, 0.04541, 1.0), (0.04775, 0.04775, 1.0), (0.04541, 0.05009, 1.0), (0.04196, 0.05101, 1.0), (0.03851, 0.05194, 1.0), (-8.33e-10, 0.05194, 1.0), (-0.03851, 0.05194, 1.0), (-0.04196, 0.05101, 1.0), (-0.04541, 0.05009, 1.0), (-0.04775, 0.04775, 1.0), (-0.05009, 0.04541, 1.0), (-0.05101, 0.04196, 1.0), (-0.05194, 0.03851, 1.0), (-0.05194, 4.135e-09, 1.0), (-0.05194, -0.03851, 1.0), (-0.05101, -0.04196, 1.0), (-0.05009, -0.04541, 1.0), (-0.04775, -0.04775, 1.0), (-0.04541, -0.05009, 1.0), (-0.04196, -0.05101, 1.0), (-0.03851, -0.05194, 1.0), (-8.33e-10, -0.05194, 1.0), (0.03851, -0.05194, 1.0), (0.04196, -0.05101, 1.0), (0.04541, -0.05009, 1.0), (0.04775, -0.04775, 1.0), (0.05009, -0.04541, 1.0), (0.05101, -0.04196, 1.0), (0.05194, -0.03851, 1.0), (0.05194, 4.135e-09, 1.0), (0.05101, 0.04196, 11.26), (0.05194, 0.03851, 11.26), (0.05194, 4.135e-09, 11.26), (0.05009, 0.04541, 11.26), (0.04775, 0.04775, 11.26), (0.04541, 0.05009, 11.26), (0.04196, 0.05101, 11.26), (0.03851, 0.05194, 11.26), (-8.33e-10, 0.05194, 11.26), (-0.03851, 0.05194, 11.26), (-0.04196, 0.05101, 11.26), (-0.04541, 0.05009, 11.26), (-0.04775, 0.04775, 11.26), (-0.05009, 0.04541, 11.26), (-0.05101, 0.04196, 11.26), (-0.05194, 0.03851, 11.26), (-0.05194, 4.135e-09, 11.26), (-0.05194, -0.03851, 11.26), (-0.05101, -0.04196, 11.26), (-0.05009, -0.04541, 11.26), (-0.04775, -0.04775, 11.26), (-0.04541, -0.05009, 11.26), (-0.04196, -0.05101, 11.26), (-0.03851, -0.05194, 11.26), (-8.33e-10, -0.05194, 11.26), (0.03851, -0.05194, 11.26), (0.04196, -0.05101, 11.26), (0.04541, -0.05009, 11.26), (0.04775, -0.04775, 11.26), (0.05009, -0.04541, 11.26), (0.05101, -0.04196, 11.26), (0.05194, -0.03851, 11.26)], [], [(48, 49, 50, 51, 52, 53, 54, 55, 56, 57, 58, 59, 60, 61, 62, 63), (29, 103, 111, 20), (13, 105, 100, 28), (135, 136, 169, 168), (5, 97, 107, 12), (97, 5, 7, 96), (96, 7, 6, 98), (98, 6, 4, 99), (28, 100, 101, 30), (30, 101, 102, 31), (31, 102, 103, 29), (105, 13, 15, 104), (104, 15, 14, 106), (106, 14, 12, 107), (109, 21, 23, 108), (108, 23, 22, 110), (110, 22, 20, 111), (21, 109, 99, 4), (20, 22, 33, 32), (22, 23, 34, 33), (23, 21, 35, 34), (21, 4, 36, 35), (4, 6, 37, 36), (6, 7, 38, 37), (7, 5, 39, 38), (5, 12, 40, 39), (12, 14, 41, 40), (14, 15, 42, 41), (15, 13, 43, 42), (13, 28, 44, 43), (28, 30, 45, 44), (30, 31, 46, 45), (31, 29, 47, 46), (29, 20, 32, 47), (61, 60, 93, 94), (35, 36, 69, 68), (60, 59, 92, 93), (34, 35, 68, 67), (59, 58, 91, 92), (33, 34, 67, 64), (58, 57, 90, 91), (46, 47, 66, 79), (47, 32, 65, 66), (57, 56, 89, 90), (45, 46, 79, 78), (32, 33, 64, 65), (56, 55, 88, 89), (44, 45, 78, 77), (55, 54, 87, 88), (43, 44, 77, 76), (65, 64, 80, 81), (64, 67, 83, 80), (67, 68, 84, 83), (68, 69, 85, 84), (69, 70, 86, 85), (70, 71, 87, 86), (71, 72, 88, 87), (72, 73, 89, 88), (73, 74, 90, 89), (74, 75, 91, 90), (75, 76, 92, 91), (76, 77, 93, 92), (77, 78, 94, 93), (78, 79, 95, 94), (79, 66, 82, 95), (66, 65, 81, 82), (36, 37, 70, 69), (49, 48, 81, 80), (62, 61, 94, 95), (37, 38, 71, 70), (48, 63, 82, 81), (63, 62, 95, 82), (38, 39, 72, 71), (50, 49, 80, 83), (39, 40, 73, 72), (51, 50, 83, 84), (40, 41, 74, 73), (52, 51, 84, 85), (41, 42, 75, 74), (53, 52, 85, 86), (42, 43, 76, 75), (54, 53, 86, 87), (2, 112, 0, 97, 96), (3, 113, 2, 96, 98), (1, 114, 3, 98, 99), (25, 115, 27, 101, 100), (27, 116, 26, 102, 101), (26, 117, 24, 103, 102), (10, 118, 8, 105, 104), (11, 119, 10, 104, 106), (9, 120, 11, 106, 107), (18, 121, 16, 109, 108), (19, 122, 18, 108, 110), (17, 123, 19, 110, 111), (16, 124, 1, 99, 109), (0, 125, 9, 107, 97), (24, 126, 17, 111, 103), (8, 127, 25, 100, 105), (0, 112, 129, 128), (112, 2, 130, 129), (2, 113, 131, 130), (113, 3, 132, 131), (3, 114, 133, 132), (114, 1, 134, 133), (1, 124, 135, 134), (124, 16, 136, 135), (16, 121, 137, 136), (121, 18, 138, 137), (18, 122, 139, 138), (122, 19, 140, 139), (19, 123, 141, 140), (123, 17, 142, 141), (17, 126, 143, 142), (126, 24, 144, 143), (24, 117, 145, 144), (117, 26, 146, 145), (26, 116, 147, 146), (116, 27, 148, 147), (27, 115, 149, 148), (115, 25, 150, 149), (25, 127, 151, 150), (127, 8, 152, 151), (8, 118, 153, 152), (118, 10, 154, 153), (10, 119, 155, 154), (119, 11, 156, 155), (11, 120, 157, 156), (120, 9, 158, 157), (9, 125, 159, 158), (125, 0, 128, 159), (161, 160, 163, 164, 165, 166, 167, 168, 169, 170, 171, 172, 173, 174, 175, 176, 177, 178, 179, 180, 181, 182, 183, 184, 185, 186, 187, 188, 189, 190, 191, 162), (149, 150, 183, 182), (136, 137, 170, 169), (150, 151, 184, 183), (137, 138, 171, 170), (151, 152, 185, 184), (138, 139, 172, 171), (152, 153, 186, 185), (139, 140, 173, 172), (153, 154, 187, 186), (140, 141, 174, 173), (128, 129, 160, 161), (154, 155, 188, 187), (141, 142, 175, 174), (159, 128, 161, 162), (155, 156, 189, 188), (142, 143, 176, 175), (129, 130, 163, 160), (156, 157, 190, 189), (143, 144, 177, 176), (130, 131, 164, 163), (157, 158, 191, 190), (144, 145, 178, 177), (131, 132, 165, 164), (158, 159, 162, 191), (145, 146, 179, 178), (132, 133, 166, 165), (146, 147, 180, 179), (133, 134, 167, 166), (147, 148, 181, 180), (134, 135, 168, 167), (148, 149, 182, 181)])
me_cube_001.polygons.foreach_set('use_smooth', [True] * 162)
_k = {(96, 97): 1.0, (5, 7): 1.0, (96, 98): 1.0, (6, 7): 1.0, (98, 99): 1.0, (4, 6): 1.0, (28, 30): 1.0, (100, 101): 1.0, (30, 31): 1.0, (101, 102): 1.0, (29, 31): 1.0, (102, 103): 1.0, (104, 105): 1.0, (13, 15): 1.0, (104, 106): 1.0, (14, 15): 1.0, (106, 107): 1.0, (12, 14): 1.0, (108, 109): 1.0, (21, 23): 1.0, (108, 110): 1.0, (22, 23): 1.0, (110, 111): 1.0, (20, 22): 1.0, (4, 21): 1.0, (99, 109): 1.0, (5, 12): 1.0, (97, 107): 1.0, (103, 111): 1.0, (100, 105): 1.0, (20, 29): 1.0, (13, 28): 1.0, (32, 33): 1.0, (32, 47): 1.0, (33, 34): 1.0, (34, 35): 1.0, (35, 36): 1.0, (36, 37): 1.0, (37, 38): 1.0, (38, 39): 1.0, (39, 40): 1.0, (40, 41): 1.0, (41, 42): 1.0, (42, 43): 1.0, (43, 44): 1.0, (44, 45): 1.0, (45, 46): 1.0, (46, 47): 1.0, (48, 49): 1.0, (48, 63): 1.0, (49, 50): 1.0, (50, 51): 1.0, (51, 52): 1.0, (52, 53): 1.0, (53, 54): 1.0, (54, 55): 1.0, (55, 56): 1.0, (56, 57): 1.0, (57, 58): 1.0, (58, 59): 1.0, (59, 60): 1.0, (60, 61): 1.0, (61, 62): 1.0, (62, 63): 1.0}
me_cube_001.attributes.new('crease_edge', 'FLOAT', 'EDGE').data.foreach_set('value', [_k.get((min(e.vertices), max(e.vertices)), 0.0) for e in me_cube_001.edges])
_uv = me_cube_001.uv_layers.new(name='UVMap')
_uv.uv.foreach_set('vector', [0.1408, 0.5398, 0.1442, 0.5271, 0.1521, 0.5192, 0.1648, 0.5158, 0.3352, 0.5158, 0.3479, 0.5192, 0.3558, 0.5271, 0.3592, 0.5398, 0.3592, 0.7102, 0.3558, 0.7229, 0.3479, 0.7308, 0.3352, 0.7342, 0.1648, 0.7342, 0.1521, 0.7308, 0.1442, 0.7229, 0.1408, 0.7102, 0.375, 0.03775, 0.625, 0.03775, 0.625, 0.2123, 0.375, 0.2123, 0.375, 0.7877, 0.625, 0.7877, 0.625, 0.9623, 0.375, 0.9623, 0.75, 0.5089, 0.8361, 0.5089, 0.8361, 0.5089, 0.75, 0.5089, 0.375, 0.5377, 0.625, 0.5377, 0.625, 0.7123, 0.375, 0.7123, 0.625, 0.5377, 0.375, 0.5377, 0.375, 0.5189, 0.625, 0.5189, 0.625, 0.5189, 0.375, 0.5189, 0.375, 0.4811, 0.625, 0.4811, 0.625, 0.4811, 0.375, 0.4811, 0.375, 0.4623, 0.625, 0.4623, 0.375, 0.9623, 0.625, 0.9623, 0.625, 1.0, 0.375, 1.0, 0.375, 0.0, 0.625, 0.0, 0.625, 0.01887, 0.375, 0.01887, 0.375, 0.01887, 0.625, 0.01887, 0.625, 0.03775, 0.375, 0.03775, 0.625, 0.7877, 0.375, 0.7877, 0.375, 0.7689, 0.625, 0.7689, 0.625, 0.7689, 0.375, 0.7689, 0.375, 0.7311, 0.625, 0.7311, 0.625, 0.7311, 0.375, 0.7311, 0.375, 0.7123, 0.625, 0.7123, 0.625, 0.2877, 0.375, 0.2877, 0.375, 0.2689, 0.625, 0.2689, 0.625, 0.2689, 0.375, 0.2689, 0.375, 0.2311, 0.625, 0.2311, 0.625, 0.2311, 0.375, 0.2311, 0.375, 0.2123, 0.625, 0.2123, 0.375, 0.2877, 0.625, 0.2877, 0.625, 0.4623, 0.375, 0.4623, 0.125, 0.5377, 0.1301, 0.5189, 0.1389, 0.524, 0.1348, 0.539, 0.1301, 0.5189, 0.1439, 0.5051, 0.149, 0.5139, 0.1389, 0.524, 0.1439, 0.5051, 0.1627, 0.5, 0.164, 0.5098, 0.149, 0.5139, 0.1627, 0.5, 0.3373, 0.5, 0.336, 0.5098, 0.164, 0.5098, 0.3373, 0.5, 0.3561, 0.5051, 0.351, 0.5139, 0.336, 0.5098, 0.3561, 0.5051, 0.3699, 0.5189, 0.3611, 0.524, 0.351, 0.5139, 0.3699, 0.5189, 0.375, 0.5377, 0.3652, 0.539, 0.3611, 0.524, 0.375, 0.5377, 0.375, 0.7123, 0.3652, 0.711, 0.3652, 0.539, 0.375, 0.7123, 0.3699, 0.7311, 0.3611, 0.726, 0.3652, 0.711, 0.3699, 0.7311, 0.3561, 0.7449, 0.351, 0.7361, 0.3611, 0.726, 0.3561, 0.7449, 0.3373, 0.75, 0.336, 0.7402, 0.351, 0.7361, 0.3373, 0.75, 0.1627, 0.75, 0.164, 0.7402, 0.336, 0.7402, 0.1627, 0.75, 0.1439, 0.7449, 0.149, 0.7361, 0.164, 0.7402, 0.1439, 0.7449, 0.1301, 0.7311, 0.1389, 0.726, 0.149, 0.7361, 0.1301, 0.7311, 0.125, 0.7123, 0.1348, 0.711, 0.1389, 0.726, 0.125, 0.7123, 0.125, 0.5377, 0.1348, 0.539, 0.1348, 0.711, 0.1521, 0.7308, 0.1648, 0.7342, 0.1648, 0.7342, 0.1521, 0.7308, 0.164, 0.5098, 0.336, 0.5098, 0.336, 0.5098, 0.164, 0.5098, 0.1648, 0.7342, 0.3352, 0.7342, 0.3352, 0.7342, 0.1648, 0.7342, 0.149, 0.5139, 0.164, 0.5098, 0.164, 0.5098, 0.149, 0.5139, 0.3352, 0.7342, 0.3479, 0.7308, 0.3479, 0.7308, 0.3352, 0.7342, 0.1389, 0.524, 0.149, 0.5139, 0.149, 0.5139, 0.1389, 0.524, 0.3479, 0.7308, 0.3558, 0.7229, 0.3558, 0.7229, 0.3479, 0.7308, 0.1389, 0.726, 0.1348, 0.711, 0.1348, 0.711, 0.1389, 0.726, 0.1348, 0.711, 0.1348, 0.539, 0.1348, 0.539, 0.1348, 0.711, 0.3558, 0.7229, 0.3592, 0.7102, 0.3592, 0.7102, 0.3558, 0.7229, 0.149, 0.7361, 0.1389, 0.726, 0.1389, 0.726, 0.149, 0.7361, 0.1348, 0.539, 0.1389, 0.524, 0.1389, 0.524, 0.1348, 0.539, 0.3592, 0.7102, 0.3592, 0.5398, 0.3592, 0.5398, 0.3592, 0.7102, 0.164, 0.7402, 0.149, 0.7361, 0.149, 0.7361, 0.164, 0.7402, 0.3592, 0.5398, 0.3558, 0.5271, 0.3558, 0.5271, 0.3592, 0.5398, 0.336, 0.7402, 0.164, 0.7402, 0.164, 0.7402, 0.336, 0.7402, 0.1348, 0.539, 0.1389, 0.524, 0.1442, 0.5271, 0.1408, 0.5398, 0.1389, 0.524, 0.149, 0.5139, 0.1521, 0.5192, 0.1442, 0.5271, 0.149, 0.5139, 0.164, 0.5098, 0.1648, 0.5158, 0.1521, 0.5192, 0.164, 0.5098, 0.336, 0.5098, 0.3352, 0.5158, 0.1648, 0.5158, 0.336, 0.5098, 0.351, 0.5139, 0.3479, 0.5192, 0.3352, 0.5158, 0.351, 0.5139, 0.3611, 0.524, 0.3558, 0.5271, 0.3479, 0.5192, 0.3611, 0.524, 0.3652, 0.539, 0.3592, 0.5398, 0.3558, 0.5271, 0.3652, 0.539, 0.3652, 0.711, 0.3592, 0.7102, 0.3592, 0.5398, 0.3652, 0.711, 0.3611, 0.726, 0.3558, 0.7229, 0.3592, 0.7102, 0.3611, 0.726, 0.351, 0.7361, 0.3479, 0.7308, 0.3558, 0.7229, 0.351, 0.7361, 0.336, 0.7402, 0.3352, 0.7342, 0.3479, 0.7308, 0.336, 0.7402, 0.164, 0.7402, 0.1648, 0.7342, 0.3352, 0.7342, 0.164, 0.7402, 0.149, 0.7361, 0.1521, 0.7308, 0.1648, 0.7342, 0.149, 0.7361, 0.1389, 0.726, 0.1442, 0.7229, 0.1521, 0.7308, 0.1389, 0.726, 0.1348, 0.711, 0.1408, 0.7102, 0.1442, 0.7229, 0.1348, 0.711, 0.1348, 0.539, 0.1408, 0.5398, 0.1408, 0.7102, 0.336, 0.5098, 0.351, 0.5139, 0.351, 0.5139, 0.336, 0.5098, 0.1442, 0.5271, 0.1408, 0.5398, 0.1408, 0.5398, 0.1442, 0.5271, 0.1442, 0.7229, 0.1521, 0.7308, 0.1521, 0.7308, 0.1442, 0.7229, 0.351, 0.5139, 0.3611, 0.524, 0.3611, 0.524, 0.351, 0.5139, 0.1408, 0.5398, 0.1408, 0.7102, 0.1408, 0.7102, 0.1408, 0.5398, 0.1408, 0.7102, 0.1442, 0.7229, 0.1442, 0.7229, 0.1408, 0.7102, 0.3611, 0.524, 0.3652, 0.539, 0.3652, 0.539, 0.3611, 0.524, 0.1521, 0.5192, 0.1442, 0.5271, 0.1442, 0.5271, 0.1521, 0.5192, 0.3652, 0.539, 0.3652, 0.711, 0.3652, 0.711, 0.3652, 0.539, 0.1648, 0.5158, 0.1521, 0.5192, 0.1521, 0.5192, 0.1648, 0.5158, 0.3652, 0.711, 0.3611, 0.726, 0.3611, 0.726, 0.3652, 0.711, 0.3352, 0.5158, 0.1648, 0.5158, 0.1648, 0.5158, 0.3352, 0.5158, 0.3611, 0.726, 0.351, 0.7361, 0.351, 0.7361, 0.3611, 0.726, 0.3479, 0.5192, 0.3352, 0.5158, 0.3352, 0.5158, 0.3479, 0.5192, 0.351, 0.7361, 0.336, 0.7402, 0.336, 0.7402, 0.351, 0.7361, 0.3558, 0.5271, 0.3479, 0.5192, 0.3479, 0.5192, 0.3558, 0.5271, 0.638, 0.5235, 0.636, 0.5312, 0.6339, 0.5389, 0.625, 0.5377, 0.6301, 0.5189, 0.6485, 0.513, 0.6433, 0.5183, 0.638, 0.5235, 0.6301, 0.5189, 0.6439, 0.5051, 0.6639, 0.5089, 0.6562, 0.511, 0.6485, 0.513, 0.6439, 0.5051, 0.6627, 0.5, 0.8361, 0.7411, 0.8438, 0.739, 0.8515, 0.737, 0.8561, 0.7449, 0.8373, 0.75, 0.8515, 0.737, 0.8567, 0.7317, 0.862, 0.7265, 0.8699, 0.7311, 0.8561, 0.7449, 0.862, 0.7265, 0.864, 0.7188, 0.8661, 0.7111, 0.875, 0.7123, 0.8699, 0.7311, 0.6485, 0.737, 0.6562, 0.739, 0.6639, 0.7411, 0.6627, 0.75, 0.6439, 0.7449, 0.638, 0.7265, 0.6433, 0.7317, 0.6485, 0.737, 0.6439, 0.7449, 0.6301, 0.7311, 0.6339, 0.7111, 0.636, 0.7188, 0.638, 0.7265, 0.6301, 0.7311, 0.625, 0.7123, 0.8515, 0.513, 0.8438, 0.511, 0.8361, 0.5089, 0.8373, 0.5, 0.8561, 0.5051, 0.862, 0.5235, 0.8567, 0.5183, 0.8515, 0.513, 0.8561, 0.5051, 0.8699, 0.5189, 0.8661, 0.5389, 0.864, 0.5312, 0.862, 0.5235, 0.8699, 0.5189, 0.875, 0.5377, 0.8361, 0.5089, 0.75, 0.5089, 0.6639, 0.5089, 0.6627, 0.5, 0.8373, 0.5, 0.6339, 0.5389, 0.6339, 0.625, 0.6339, 0.7111, 0.625, 0.7123, 0.625, 0.5377, 0.8661, 0.7111, 0.8661, 0.625, 0.8661, 0.5389, 0.875, 0.5377, 0.875, 0.7123, 0.6639, 0.7411, 0.75, 0.7411, 0.8361, 0.7411, 0.8373, 0.75, 0.6627, 0.75, 0.6339, 0.5389, 0.636, 0.5312, 0.636, 0.5312, 0.6339, 0.5389, 0.636, 0.5312, 0.638, 0.5235, 0.638, 0.5235, 0.636, 0.5312, 0.638, 0.5235, 0.6433, 0.5183, 0.6433, 0.5183, 0.638, 0.5235, 0.6433, 0.5183, 0.6485, 0.513, 0.6485, 0.513, 0.6433, 0.5183, 0.6485, 0.513, 0.6562, 0.511, 0.6562, 0.511, 0.6485, 0.513, 0.6562, 0.511, 0.6639, 0.5089, 0.6639, 0.5089, 0.6562, 0.511, 0.6639, 0.5089, 0.75, 0.5089, 0.75, 0.5089, 0.6639, 0.5089, 0.75, 0.5089, 0.8361, 0.5089, 0.8361, 0.5089, 0.75, 0.5089, 0.8361, 0.5089, 0.8438, 0.511, 0.8438, 0.511, 0.8361, 0.5089, 0.8438, 0.511, 0.8515, 0.513, 0.8515, 0.513, 0.8438, 0.511, 0.8515, 0.513, 0.8567, 0.5183, 0.8567, 0.5183, 0.8515, 0.513, 0.8567, 0.5183, 0.862, 0.5235, 0.862, 0.5235, 0.8567, 0.5183, 0.862, 0.5235, 0.864, 0.5312, 0.864, 0.5312, 0.862, 0.5235, 0.864, 0.5312, 0.8661, 0.5389, 0.8661, 0.5389, 0.864, 0.5312, 0.8661, 0.5389, 0.8661, 0.625, 0.8661, 0.625, 0.8661, 0.5389, 0.8661, 0.625, 0.8661, 0.7111, 0.8661, 0.7111, 0.8661, 0.625, 0.8661, 0.7111, 0.864, 0.7188, 0.864, 0.7188, 0.8661, 0.7111, 0.864, 0.7188, 0.862, 0.7265, 0.862, 0.7265, 0.864, 0.7188, 0.862, 0.7265, 0.8567, 0.7317, 0.8567, 0.7317, 0.862, 0.7265, 0.8567, 0.7317, 0.8515, 0.737, 0.8515, 0.737, 0.8567, 0.7317, 0.8515, 0.737, 0.8438, 0.739, 0.8438, 0.739, 0.8515, 0.737, 0.8438, 0.739, 0.8361, 0.7411, 0.8361, 0.7411, 0.8438, 0.739, 0.8361, 0.7411, 0.75, 0.7411, 0.75, 0.7411, 0.8361, 0.7411, 0.75, 0.7411, 0.6639, 0.7411, 0.6639, 0.7411, 0.75, 0.7411, 0.6639, 0.7411, 0.6562, 0.739, 0.6562, 0.739, 0.6639, 0.7411, 0.6562, 0.739, 0.6485, 0.737, 0.6485, 0.737, 0.6562, 0.739, 0.6485, 0.737, 0.6433, 0.7317, 0.6433, 0.7317, 0.6485, 0.737, 0.6433, 0.7317, 0.638, 0.7265, 0.638, 0.7265, 0.6433, 0.7317, 0.638, 0.7265, 0.636, 0.7188, 0.636, 0.7188, 0.638, 0.7265, 0.636, 0.7188, 0.6339, 0.7111, 0.6339, 0.7111, 0.636, 0.7188, 0.6339, 0.7111, 0.6339, 0.625, 0.6339, 0.625, 0.6339, 0.7111, 0.6339, 0.625, 0.6339, 0.5389, 0.6339, 0.5389, 0.6339, 0.625, 0.6339, 0.5389, 0.636, 0.5312, 0.638, 0.5235, 0.6433, 0.5183, 0.6485, 0.513, 0.6562, 0.511, 0.6639, 0.5089, 0.75, 0.5089, 0.8361, 0.5089, 0.8438, 0.511, 0.8515, 0.513, 0.8567, 0.5183, 0.862, 0.5235, 0.864, 0.5312, 0.8661, 0.5389, 0.8661, 0.625, 0.8661, 0.7111, 0.864, 0.7188, 0.862, 0.7265, 0.8567, 0.7317, 0.8515, 0.737, 0.8438, 0.739, 0.8361, 0.7411, 0.75, 0.7411, 0.6639, 0.7411, 0.6562, 0.739, 0.6485, 0.737, 0.6433, 0.7317, 0.638, 0.7265, 0.636, 0.7188, 0.6339, 0.7111, 0.6339, 0.625, 0.8438, 0.739, 0.8361, 0.7411, 0.8361, 0.7411, 0.8438, 0.739, 0.8361, 0.5089, 0.8438, 0.511, 0.8438, 0.511, 0.8361, 0.5089, 0.8361, 0.7411, 0.75, 0.7411, 0.75, 0.7411, 0.8361, 0.7411, 0.8438, 0.511, 0.8515, 0.513, 0.8515, 0.513, 0.8438, 0.511, 0.75, 0.7411, 0.6639, 0.7411, 0.6639, 0.7411, 0.75, 0.7411, 0.8515, 0.513, 0.8567, 0.5183, 0.8567, 0.5183, 0.8515, 0.513, 0.6639, 0.7411, 0.6562, 0.739, 0.6562, 0.739, 0.6639, 0.7411, 0.8567, 0.5183, 0.862, 0.5235, 0.862, 0.5235, 0.8567, 0.5183, 0.6562, 0.739, 0.6485, 0.737, 0.6485, 0.737, 0.6562, 0.739, 0.862, 0.5235, 0.864, 0.5312, 0.864, 0.5312, 0.862, 0.5235, 0.6339, 0.5389, 0.636, 0.5312, 0.636, 0.5312, 0.6339, 0.5389, 0.6485, 0.737, 0.6433, 0.7317, 0.6433, 0.7317, 0.6485, 0.737, 0.864, 0.5312, 0.8661, 0.5389, 0.8661, 0.5389, 0.864, 0.5312, 0.6339, 0.625, 0.6339, 0.5389, 0.6339, 0.5389, 0.6339, 0.625, 0.6433, 0.7317, 0.638, 0.7265, 0.638, 0.7265, 0.6433, 0.7317, 0.8661, 0.5389, 0.8661, 0.625, 0.8661, 0.625, 0.8661, 0.5389, 0.636, 0.5312, 0.638, 0.5235, 0.638, 0.5235, 0.636, 0.5312, 0.638, 0.7265, 0.636, 0.7188, 0.636, 0.7188, 0.638, 0.7265, 0.8661, 0.625, 0.8661, 0.7111, 0.8661, 0.7111, 0.8661, 0.625, 0.638, 0.5235, 0.6433, 0.5183, 0.6433, 0.5183, 0.638, 0.5235, 0.636, 0.7188, 0.6339, 0.7111, 0.6339, 0.7111, 0.636, 0.7188, 0.8661, 0.7111, 0.864, 0.7188, 0.864, 0.7188, 0.8661, 0.7111, 0.6433, 0.5183, 0.6485, 0.513, 0.6485, 0.513, 0.6433, 0.5183, 0.6339, 0.7111, 0.6339, 0.625, 0.6339, 0.625, 0.6339, 0.7111, 0.864, 0.7188, 0.862, 0.7265, 0.862, 0.7265, 0.864, 0.7188, 0.6485, 0.513, 0.6562, 0.511, 0.6562, 0.511, 0.6485, 0.513, 0.862, 0.7265, 0.8567, 0.7317, 0.8567, 0.7317, 0.862, 0.7265, 0.6562, 0.511, 0.6639, 0.5089, 0.6639, 0.5089, 0.6562, 0.511, 0.8567, 0.7317, 0.8515, 0.737, 0.8515, 0.737, 0.8567, 0.7317, 0.6639, 0.5089, 0.75, 0.5089, 0.75, 0.5089, 0.6639, 0.5089, 0.8515, 0.737, 0.8438, 0.739, 0.8438, 0.739, 0.8515, 0.737])
me_cube_001.materials.append(mat_material)
me_cube_001.use_mirror_z = True
me_cube_001.use_mirror_vertex_groups = False
me_cube_001.update()
me_cube_002 = bpy.data.meshes.new('Cube.002')
me_cube_002.from_pydata([(0.06315, 0.04682, 1.0), (0.04682, 0.06315, 1.0), (0.0609, 0.05522, 1.0), (0.05522, 0.0609, 1.0), (0.698, 1.0, -1.0), (1.0, 0.698, -1.0), (0.849, 0.9595, -1.0), (0.9595, 0.849, -1.0), (0.04682, -0.06315, 1.0), (0.06315, -0.04682, 1.0), (0.05522, -0.0609, 1.0), (0.0609, -0.05522, 1.0), (1.0, -0.698, -1.0), (0.698, -1.0, -1.0), (0.9595, -0.849, -1.0), (0.849, -0.9595, -1.0), (-0.04682, 0.06315, 1.0), (-0.06315, 0.04682, 1.0), (-0.05522, 0.0609, 1.0), (-0.0609, 0.05522, 1.0), (-1.0, 0.698, -1.0), (-0.698, 1.0, -1.0), (-0.9595, 0.849, -1.0), (-0.849, 0.9595, -1.0), (-0.06315, -0.04682, 1.0), (-0.04682, -0.06315, 1.0), (-0.0609, -0.05522, 1.0), (-0.05522, -0.0609, 1.0), (-0.698, -1.0, -1.0), (-1.0, -0.698, -1.0), (-0.849, -0.9595, -1.0), (-0.9595, -0.849, -1.0), (-0.9213, 0.6876, -1.0), (-0.889, 0.8083, -1.0), (-0.8083, 0.889, -1.0), (-0.6876, 0.9213, -1.0), (0.6876, 0.9213, -1.0), (0.8083, 0.889, -1.0), (0.889, 0.8083, -1.0), (0.9213, 0.6876, -1.0), (0.9213, -0.6876, -1.0), (0.889, -0.8083, -1.0), (0.8083, -0.889, -1.0), (0.6876, -0.9213, -1.0), (-0.6876, -0.9213, -1.0), (-0.8083, -0.889, -1.0), (-0.889, -0.8083, -1.0), (-0.9213, -0.6876, -1.0), (-0.8735, 0.6814, -1.0), (-0.8462, 0.7835, -1.0), (-0.7835, 0.8462, -1.0), (-0.6814, 0.8735, -1.0), (0.6814, 0.8735, -1.0), (0.7835, 0.8462, -1.0), (0.8462, 0.7835, -1.0), (0.8735, 0.6814, -1.0), (0.8735, -0.6814, -1.0), (0.8462, -0.7835, -1.0), (0.7835, -0.8462, -1.0), (0.6814, -0.8735, -1.0), (-0.6814, -0.8735, -1.0), (-0.7835, -0.8462, -1.0), (-0.8462, -0.7835, -1.0), (-0.8735, -0.6814, -1.0), (-0.889, 0.8083, 0.3884), (-0.9213, 0.6876, 0.3884), (-0.9213, -0.6876, 0.3884), (-0.8083, 0.889, 0.3884), (-0.6876, 0.9213, 0.3884), (0.6876, 0.9213, 0.3884), (0.8083, 0.889, 0.3884), (0.889, 0.8083, 0.3884), (0.9213, 0.6876, 0.3884), (0.9213, -0.6876, 0.3884), (0.889, -0.8083, 0.3884), (0.8083, -0.889, 0.3884), (0.6876, -0.9213, 0.3884), (-0.6876, -0.9213, 0.3884), (-0.8083, -0.889, 0.3884), (-0.889, -0.8083, 0.3884), (-0.8462, 0.7835, 0.3884), (-0.8735, 0.6814, 0.3884), (-0.8735, -0.6814, 0.3884), (-0.7835, 0.8462, 0.3884), (-0.6814, 0.8735, 0.3884), (0.6814, 0.8735, 0.3884), (0.7835, 0.8462, 0.3884), (0.8462, 0.7835, 0.3884), (0.8735, 0.6814, 0.3884), (0.8735, -0.6814, 0.3884), (0.8462, -0.7835, 0.3884), (0.7835, -0.8462, 0.3884), (0.6814, -0.8735, 0.3884), (-0.6814, -0.8735, 0.3884), (-0.7835, -0.8462, 0.3884), (-0.8462, -0.7835, 0.3884), (0.9595, 0.849, 1.0), (1.0, 0.698, 1.0), (0.849, 0.9595, 1.0), (0.698, 1.0, 1.0), (-0.698, -1.0, 1.0), (-0.849, -0.9595, 1.0), (-0.9595, -0.849, 1.0), (-1.0, -0.698, 1.0), (0.849, -0.9595, 1.0), (0.698, -1.0, 1.0), (0.9595, -0.849, 1.0), (1.0, -0.698, 1.0), (-0.849, 0.9595, 1.0), (-0.698, 1.0, 1.0), (-0.9595, 0.849, 1.0), (-1.0, 0.698, 1.0), (0.06202, 0.05102, 1.0), (0.05806, 0.05806, 1.0), (0.05102, 0.06202, 1.0), (-0.05102, -0.06202, 1.0), (-0.05806, -0.05806, 1.0), (-0.06202, -0.05102, 1.0), (0.05102, -0.06202, 1.0), (0.05806, -0.05806, 1.0), (0.06202, -0.05102, 1.0), (-0.05102, 0.06202, 1.0), (-0.05806, 0.05806, 1.0), (-0.06202, 0.05102, 1.0), (-7.639e-12, 0.06315, 1.0), (0.06315, 4.541e-09, 1.0), (-0.06315, 4.541e-09, 1.0), (-7.639e-12, -0.06315, 1.0), (0.05194, 0.03851, 1.0), (0.05101, 0.04196, 1.0), (0.05009, 0.04541, 1.0), (0.04775, 0.04775, 1.0), (0.04541, 0.05009, 1.0), (0.04196, 0.05101, 1.0), (0.03851, 0.05194, 1.0), (-8.33e-10, 0.05194, 1.0), (-0.03851, 0.05194, 1.0), (-0.04196, 0.05101, 1.0), (-0.04541, 0.05009, 1.0), (-0.04775, 0.04775, 1.0), (-0.05009, 0.04541, 1.0), (-0.05101, 0.04196, 1.0), (-0.05194, 0.03851, 1.0), (-0.05194, 4.135e-09, 1.0), (-0.05194, -0.03851, 1.0), (-0.05101, -0.04196, 1.0), (-0.05009, -0.04541, 1.0), (-0.04775, -0.04775, 1.0), (-0.04541, -0.05009, 1.0), (-0.04196, -0.05101, 1.0), (-0.03851, -0.05194, 1.0), (-8.33e-10, -0.05194, 1.0), (0.03851, -0.05194, 1.0), (0.04196, -0.05101, 1.0), (0.04541, -0.05009, 1.0), (0.04775, -0.04775, 1.0), (0.05009, -0.04541, 1.0), (0.05101, -0.04196, 1.0), (0.05194, -0.03851, 1.0), (0.05194, 4.135e-09, 1.0), (0.05101, 0.04196, 14.47), (0.05194, 0.03851, 14.47), (0.05194, 4.135e-09, 14.47), (0.05009, 0.04541, 14.47), (0.04775, 0.04775, 14.47), (0.04541, 0.05009, 14.47), (0.04196, 0.05101, 14.47), (0.03851, 0.05194, 14.47), (-8.33e-10, 0.05194, 14.47), (-0.03851, 0.05194, 14.47), (-0.04196, 0.05101, 14.47), (-0.04541, 0.05009, 14.47), (-0.04775, 0.04775, 14.47), (-0.05009, 0.04541, 14.47), (-0.05101, 0.04196, 14.47), (-0.05194, 0.03851, 14.47), (-0.05194, 4.135e-09, 14.47), (-0.05194, -0.03851, 14.47), (-0.05101, -0.04196, 14.47), (-0.05009, -0.04541, 14.47), (-0.04775, -0.04775, 14.47), (-0.04541, -0.05009, 14.47), (-0.04196, -0.05101, 14.47), (-0.03851, -0.05194, 14.47), (-8.33e-10, -0.05194, 14.47), (0.03851, -0.05194, 14.47), (0.04196, -0.05101, 14.47), (0.04541, -0.05009, 14.47), (0.04775, -0.04775, 14.47), (0.05009, -0.04541, 14.47), (0.05101, -0.04196, 14.47), (0.05194, -0.03851, 14.47)], [], [(48, 49, 50, 51, 52, 53, 54, 55, 56, 57, 58, 59, 60, 61, 62, 63), (29, 103, 111, 20), (13, 105, 100, 28), (135, 136, 169, 168), (5, 97, 107, 12), (97, 5, 7, 96), (96, 7, 6, 98), (98, 6, 4, 99), (28, 100, 101, 30), (30, 101, 102, 31), (31, 102, 103, 29), (105, 13, 15, 104), (104, 15, 14, 106), (106, 14, 12, 107), (109, 21, 23, 108), (108, 23, 22, 110), (110, 22, 20, 111), (21, 109, 99, 4), (20, 22, 33, 32), (22, 23, 34, 33), (23, 21, 35, 34), (21, 4, 36, 35), (4, 6, 37, 36), (6, 7, 38, 37), (7, 5, 39, 38), (5, 12, 40, 39), (12, 14, 41, 40), (14, 15, 42, 41), (15, 13, 43, 42), (13, 28, 44, 43), (28, 30, 45, 44), (30, 31, 46, 45), (31, 29, 47, 46), (29, 20, 32, 47), (61, 60, 93, 94), (35, 36, 69, 68), (60, 59, 92, 93), (34, 35, 68, 67), (59, 58, 91, 92), (33, 34, 67, 64), (58, 57, 90, 91), (46, 47, 66, 79), (47, 32, 65, 66), (57, 56, 89, 90), (45, 46, 79, 78), (32, 33, 64, 65), (56, 55, 88, 89), (44, 45, 78, 77), (55, 54, 87, 88), (43, 44, 77, 76), (65, 64, 80, 81), (64, 67, 83, 80), (67, 68, 84, 83), (68, 69, 85, 84), (69, 70, 86, 85), (70, 71, 87, 86), (71, 72, 88, 87), (72, 73, 89, 88), (73, 74, 90, 89), (74, 75, 91, 90), (75, 76, 92, 91), (76, 77, 93, 92), (77, 78, 94, 93), (78, 79, 95, 94), (79, 66, 82, 95), (66, 65, 81, 82), (36, 37, 70, 69), (49, 48, 81, 80), (62, 61, 94, 95), (37, 38, 71, 70), (48, 63, 82, 81), (63, 62, 95, 82), (38, 39, 72, 71), (50, 49, 80, 83), (39, 40, 73, 72), (51, 50, 83, 84), (40, 41, 74, 73), (52, 51, 84, 85), (41, 42, 75, 74), (53, 52, 85, 86), (42, 43, 76, 75), (54, 53, 86, 87), (2, 112, 0, 97, 96), (3, 113, 2, 96, 98), (1, 114, 3, 98, 99), (25, 115, 27, 101, 100), (27, 116, 26, 102, 101), (26, 117, 24, 103, 102), (10, 118, 8, 105, 104), (11, 119, 10, 104, 106), (9, 120, 11, 106, 107), (18, 121, 16, 109, 108), (19, 122, 18, 108, 110), (17, 123, 19, 110, 111), (16, 124, 1, 99, 109), (0, 125, 9, 107, 97), (24, 126, 17, 111, 103), (8, 127, 25, 100, 105), (0, 112, 129, 128), (112, 2, 130, 129), (2, 113, 131, 130), (113, 3, 132, 131), (3, 114, 133, 132), (114, 1, 134, 133), (1, 124, 135, 134), (124, 16, 136, 135), (16, 121, 137, 136), (121, 18, 138, 137), (18, 122, 139, 138), (122, 19, 140, 139), (19, 123, 141, 140), (123, 17, 142, 141), (17, 126, 143, 142), (126, 24, 144, 143), (24, 117, 145, 144), (117, 26, 146, 145), (26, 116, 147, 146), (116, 27, 148, 147), (27, 115, 149, 148), (115, 25, 150, 149), (25, 127, 151, 150), (127, 8, 152, 151), (8, 118, 153, 152), (118, 10, 154, 153), (10, 119, 155, 154), (119, 11, 156, 155), (11, 120, 157, 156), (120, 9, 158, 157), (9, 125, 159, 158), (125, 0, 128, 159), (161, 160, 163, 164, 165, 166, 167, 168, 169, 170, 171, 172, 173, 174, 175, 176, 177, 178, 179, 180, 181, 182, 183, 184, 185, 186, 187, 188, 189, 190, 191, 162), (149, 150, 183, 182), (136, 137, 170, 169), (150, 151, 184, 183), (137, 138, 171, 170), (151, 152, 185, 184), (138, 139, 172, 171), (152, 153, 186, 185), (139, 140, 173, 172), (153, 154, 187, 186), (140, 141, 174, 173), (128, 129, 160, 161), (154, 155, 188, 187), (141, 142, 175, 174), (159, 128, 161, 162), (155, 156, 189, 188), (142, 143, 176, 175), (129, 130, 163, 160), (156, 157, 190, 189), (143, 144, 177, 176), (130, 131, 164, 163), (157, 158, 191, 190), (144, 145, 178, 177), (131, 132, 165, 164), (158, 159, 162, 191), (145, 146, 179, 178), (132, 133, 166, 165), (146, 147, 180, 179), (133, 134, 167, 166), (147, 148, 181, 180), (134, 135, 168, 167), (148, 149, 182, 181)])
me_cube_002.polygons.foreach_set('use_smooth', [True] * 162)
_k = {(96, 97): 1.0, (5, 7): 1.0, (96, 98): 1.0, (6, 7): 1.0, (98, 99): 1.0, (4, 6): 1.0, (28, 30): 1.0, (100, 101): 1.0, (30, 31): 1.0, (101, 102): 1.0, (29, 31): 1.0, (102, 103): 1.0, (104, 105): 1.0, (13, 15): 1.0, (104, 106): 1.0, (14, 15): 1.0, (106, 107): 1.0, (12, 14): 1.0, (108, 109): 1.0, (21, 23): 1.0, (108, 110): 1.0, (22, 23): 1.0, (110, 111): 1.0, (20, 22): 1.0, (4, 21): 1.0, (99, 109): 1.0, (5, 12): 1.0, (97, 107): 1.0, (103, 111): 1.0, (100, 105): 1.0, (20, 29): 1.0, (13, 28): 1.0, (32, 33): 1.0, (32, 47): 1.0, (33, 34): 1.0, (34, 35): 1.0, (35, 36): 1.0, (36, 37): 1.0, (37, 38): 1.0, (38, 39): 1.0, (39, 40): 1.0, (40, 41): 1.0, (41, 42): 1.0, (42, 43): 1.0, (43, 44): 1.0, (44, 45): 1.0, (45, 46): 1.0, (46, 47): 1.0, (48, 49): 1.0, (48, 63): 1.0, (49, 50): 1.0, (50, 51): 1.0, (51, 52): 1.0, (52, 53): 1.0, (53, 54): 1.0, (54, 55): 1.0, (55, 56): 1.0, (56, 57): 1.0, (57, 58): 1.0, (58, 59): 1.0, (59, 60): 1.0, (60, 61): 1.0, (61, 62): 1.0, (62, 63): 1.0}
me_cube_002.attributes.new('crease_edge', 'FLOAT', 'EDGE').data.foreach_set('value', [_k.get((min(e.vertices), max(e.vertices)), 0.0) for e in me_cube_002.edges])
_uv = me_cube_002.uv_layers.new(name='UVMap')
_uv.uv.foreach_set('vector', [0.1408, 0.5398, 0.1442, 0.5271, 0.1521, 0.5192, 0.1648, 0.5158, 0.3352, 0.5158, 0.3479, 0.5192, 0.3558, 0.5271, 0.3592, 0.5398, 0.3592, 0.7102, 0.3558, 0.7229, 0.3479, 0.7308, 0.3352, 0.7342, 0.1648, 0.7342, 0.1521, 0.7308, 0.1442, 0.7229, 0.1408, 0.7102, 0.375, 0.03775, 0.625, 0.03775, 0.625, 0.2123, 0.375, 0.2123, 0.375, 0.7877, 0.625, 0.7877, 0.625, 0.9623, 0.375, 0.9623, 0.75, 0.5089, 0.8361, 0.5089, 0.8361, 0.5089, 0.75, 0.5089, 0.375, 0.5377, 0.625, 0.5377, 0.625, 0.7123, 0.375, 0.7123, 0.625, 0.5377, 0.375, 0.5377, 0.375, 0.5189, 0.625, 0.5189, 0.625, 0.5189, 0.375, 0.5189, 0.375, 0.4811, 0.625, 0.4811, 0.625, 0.4811, 0.375, 0.4811, 0.375, 0.4623, 0.625, 0.4623, 0.375, 0.9623, 0.625, 0.9623, 0.625, 1.0, 0.375, 1.0, 0.375, 0.0, 0.625, 0.0, 0.625, 0.01887, 0.375, 0.01887, 0.375, 0.01887, 0.625, 0.01887, 0.625, 0.03775, 0.375, 0.03775, 0.625, 0.7877, 0.375, 0.7877, 0.375, 0.7689, 0.625, 0.7689, 0.625, 0.7689, 0.375, 0.7689, 0.375, 0.7311, 0.625, 0.7311, 0.625, 0.7311, 0.375, 0.7311, 0.375, 0.7123, 0.625, 0.7123, 0.625, 0.2877, 0.375, 0.2877, 0.375, 0.2689, 0.625, 0.2689, 0.625, 0.2689, 0.375, 0.2689, 0.375, 0.2311, 0.625, 0.2311, 0.625, 0.2311, 0.375, 0.2311, 0.375, 0.2123, 0.625, 0.2123, 0.375, 0.2877, 0.625, 0.2877, 0.625, 0.4623, 0.375, 0.4623, 0.125, 0.5377, 0.1301, 0.5189, 0.1389, 0.524, 0.1348, 0.539, 0.1301, 0.5189, 0.1439, 0.5051, 0.149, 0.5139, 0.1389, 0.524, 0.1439, 0.5051, 0.1627, 0.5, 0.164, 0.5098, 0.149, 0.5139, 0.1627, 0.5, 0.3373, 0.5, 0.336, 0.5098, 0.164, 0.5098, 0.3373, 0.5, 0.3561, 0.5051, 0.351, 0.5139, 0.336, 0.5098, 0.3561, 0.5051, 0.3699, 0.5189, 0.3611, 0.524, 0.351, 0.5139, 0.3699, 0.5189, 0.375, 0.5377, 0.3652, 0.539, 0.3611, 0.524, 0.375, 0.5377, 0.375, 0.7123, 0.3652, 0.711, 0.3652, 0.539, 0.375, 0.7123, 0.3699, 0.7311, 0.3611, 0.726, 0.3652, 0.711, 0.3699, 0.7311, 0.3561, 0.7449, 0.351, 0.7361, 0.3611, 0.726, 0.3561, 0.7449, 0.3373, 0.75, 0.336, 0.7402, 0.351, 0.7361, 0.3373, 0.75, 0.1627, 0.75, 0.164, 0.7402, 0.336, 0.7402, 0.1627, 0.75, 0.1439, 0.7449, 0.149, 0.7361, 0.164, 0.7402, 0.1439, 0.7449, 0.1301, 0.7311, 0.1389, 0.726, 0.149, 0.7361, 0.1301, 0.7311, 0.125, 0.7123, 0.1348, 0.711, 0.1389, 0.726, 0.125, 0.7123, 0.125, 0.5377, 0.1348, 0.539, 0.1348, 0.711, 0.1521, 0.7308, 0.1648, 0.7342, 0.1648, 0.7342, 0.1521, 0.7308, 0.164, 0.5098, 0.336, 0.5098, 0.336, 0.5098, 0.164, 0.5098, 0.1648, 0.7342, 0.3352, 0.7342, 0.3352, 0.7342, 0.1648, 0.7342, 0.149, 0.5139, 0.164, 0.5098, 0.164, 0.5098, 0.149, 0.5139, 0.3352, 0.7342, 0.3479, 0.7308, 0.3479, 0.7308, 0.3352, 0.7342, 0.1389, 0.524, 0.149, 0.5139, 0.149, 0.5139, 0.1389, 0.524, 0.3479, 0.7308, 0.3558, 0.7229, 0.3558, 0.7229, 0.3479, 0.7308, 0.1389, 0.726, 0.1348, 0.711, 0.1348, 0.711, 0.1389, 0.726, 0.1348, 0.711, 0.1348, 0.539, 0.1348, 0.539, 0.1348, 0.711, 0.3558, 0.7229, 0.3592, 0.7102, 0.3592, 0.7102, 0.3558, 0.7229, 0.149, 0.7361, 0.1389, 0.726, 0.1389, 0.726, 0.149, 0.7361, 0.1348, 0.539, 0.1389, 0.524, 0.1389, 0.524, 0.1348, 0.539, 0.3592, 0.7102, 0.3592, 0.5398, 0.3592, 0.5398, 0.3592, 0.7102, 0.164, 0.7402, 0.149, 0.7361, 0.149, 0.7361, 0.164, 0.7402, 0.3592, 0.5398, 0.3558, 0.5271, 0.3558, 0.5271, 0.3592, 0.5398, 0.336, 0.7402, 0.164, 0.7402, 0.164, 0.7402, 0.336, 0.7402, 0.1348, 0.539, 0.1389, 0.524, 0.1442, 0.5271, 0.1408, 0.5398, 0.1389, 0.524, 0.149, 0.5139, 0.1521, 0.5192, 0.1442, 0.5271, 0.149, 0.5139, 0.164, 0.5098, 0.1648, 0.5158, 0.1521, 0.5192, 0.164, 0.5098, 0.336, 0.5098, 0.3352, 0.5158, 0.1648, 0.5158, 0.336, 0.5098, 0.351, 0.5139, 0.3479, 0.5192, 0.3352, 0.5158, 0.351, 0.5139, 0.3611, 0.524, 0.3558, 0.5271, 0.3479, 0.5192, 0.3611, 0.524, 0.3652, 0.539, 0.3592, 0.5398, 0.3558, 0.5271, 0.3652, 0.539, 0.3652, 0.711, 0.3592, 0.7102, 0.3592, 0.5398, 0.3652, 0.711, 0.3611, 0.726, 0.3558, 0.7229, 0.3592, 0.7102, 0.3611, 0.726, 0.351, 0.7361, 0.3479, 0.7308, 0.3558, 0.7229, 0.351, 0.7361, 0.336, 0.7402, 0.3352, 0.7342, 0.3479, 0.7308, 0.336, 0.7402, 0.164, 0.7402, 0.1648, 0.7342, 0.3352, 0.7342, 0.164, 0.7402, 0.149, 0.7361, 0.1521, 0.7308, 0.1648, 0.7342, 0.149, 0.7361, 0.1389, 0.726, 0.1442, 0.7229, 0.1521, 0.7308, 0.1389, 0.726, 0.1348, 0.711, 0.1408, 0.7102, 0.1442, 0.7229, 0.1348, 0.711, 0.1348, 0.539, 0.1408, 0.5398, 0.1408, 0.7102, 0.336, 0.5098, 0.351, 0.5139, 0.351, 0.5139, 0.336, 0.5098, 0.1442, 0.5271, 0.1408, 0.5398, 0.1408, 0.5398, 0.1442, 0.5271, 0.1442, 0.7229, 0.1521, 0.7308, 0.1521, 0.7308, 0.1442, 0.7229, 0.351, 0.5139, 0.3611, 0.524, 0.3611, 0.524, 0.351, 0.5139, 0.1408, 0.5398, 0.1408, 0.7102, 0.1408, 0.7102, 0.1408, 0.5398, 0.1408, 0.7102, 0.1442, 0.7229, 0.1442, 0.7229, 0.1408, 0.7102, 0.3611, 0.524, 0.3652, 0.539, 0.3652, 0.539, 0.3611, 0.524, 0.1521, 0.5192, 0.1442, 0.5271, 0.1442, 0.5271, 0.1521, 0.5192, 0.3652, 0.539, 0.3652, 0.711, 0.3652, 0.711, 0.3652, 0.539, 0.1648, 0.5158, 0.1521, 0.5192, 0.1521, 0.5192, 0.1648, 0.5158, 0.3652, 0.711, 0.3611, 0.726, 0.3611, 0.726, 0.3652, 0.711, 0.3352, 0.5158, 0.1648, 0.5158, 0.1648, 0.5158, 0.3352, 0.5158, 0.3611, 0.726, 0.351, 0.7361, 0.351, 0.7361, 0.3611, 0.726, 0.3479, 0.5192, 0.3352, 0.5158, 0.3352, 0.5158, 0.3479, 0.5192, 0.351, 0.7361, 0.336, 0.7402, 0.336, 0.7402, 0.351, 0.7361, 0.3558, 0.5271, 0.3479, 0.5192, 0.3479, 0.5192, 0.3558, 0.5271, 0.638, 0.5235, 0.636, 0.5312, 0.6339, 0.5389, 0.625, 0.5377, 0.6301, 0.5189, 0.6485, 0.513, 0.6433, 0.5183, 0.638, 0.5235, 0.6301, 0.5189, 0.6439, 0.5051, 0.6639, 0.5089, 0.6562, 0.511, 0.6485, 0.513, 0.6439, 0.5051, 0.6627, 0.5, 0.8361, 0.7411, 0.8438, 0.739, 0.8515, 0.737, 0.8561, 0.7449, 0.8373, 0.75, 0.8515, 0.737, 0.8567, 0.7317, 0.862, 0.7265, 0.8699, 0.7311, 0.8561, 0.7449, 0.862, 0.7265, 0.864, 0.7188, 0.8661, 0.7111, 0.875, 0.7123, 0.8699, 0.7311, 0.6485, 0.737, 0.6562, 0.739, 0.6639, 0.7411, 0.6627, 0.75, 0.6439, 0.7449, 0.638, 0.7265, 0.6433, 0.7317, 0.6485, 0.737, 0.6439, 0.7449, 0.6301, 0.7311, 0.6339, 0.7111, 0.636, 0.7188, 0.638, 0.7265, 0.6301, 0.7311, 0.625, 0.7123, 0.8515, 0.513, 0.8438, 0.511, 0.8361, 0.5089, 0.8373, 0.5, 0.8561, 0.5051, 0.862, 0.5235, 0.8567, 0.5183, 0.8515, 0.513, 0.8561, 0.5051, 0.8699, 0.5189, 0.8661, 0.5389, 0.864, 0.5312, 0.862, 0.5235, 0.8699, 0.5189, 0.875, 0.5377, 0.8361, 0.5089, 0.75, 0.5089, 0.6639, 0.5089, 0.6627, 0.5, 0.8373, 0.5, 0.6339, 0.5389, 0.6339, 0.625, 0.6339, 0.7111, 0.625, 0.7123, 0.625, 0.5377, 0.8661, 0.7111, 0.8661, 0.625, 0.8661, 0.5389, 0.875, 0.5377, 0.875, 0.7123, 0.6639, 0.7411, 0.75, 0.7411, 0.8361, 0.7411, 0.8373, 0.75, 0.6627, 0.75, 0.6339, 0.5389, 0.636, 0.5312, 0.636, 0.5312, 0.6339, 0.5389, 0.636, 0.5312, 0.638, 0.5235, 0.638, 0.5235, 0.636, 0.5312, 0.638, 0.5235, 0.6433, 0.5183, 0.6433, 0.5183, 0.638, 0.5235, 0.6433, 0.5183, 0.6485, 0.513, 0.6485, 0.513, 0.6433, 0.5183, 0.6485, 0.513, 0.6562, 0.511, 0.6562, 0.511, 0.6485, 0.513, 0.6562, 0.511, 0.6639, 0.5089, 0.6639, 0.5089, 0.6562, 0.511, 0.6639, 0.5089, 0.75, 0.5089, 0.75, 0.5089, 0.6639, 0.5089, 0.75, 0.5089, 0.8361, 0.5089, 0.8361, 0.5089, 0.75, 0.5089, 0.8361, 0.5089, 0.8438, 0.511, 0.8438, 0.511, 0.8361, 0.5089, 0.8438, 0.511, 0.8515, 0.513, 0.8515, 0.513, 0.8438, 0.511, 0.8515, 0.513, 0.8567, 0.5183, 0.8567, 0.5183, 0.8515, 0.513, 0.8567, 0.5183, 0.862, 0.5235, 0.862, 0.5235, 0.8567, 0.5183, 0.862, 0.5235, 0.864, 0.5312, 0.864, 0.5312, 0.862, 0.5235, 0.864, 0.5312, 0.8661, 0.5389, 0.8661, 0.5389, 0.864, 0.5312, 0.8661, 0.5389, 0.8661, 0.625, 0.8661, 0.625, 0.8661, 0.5389, 0.8661, 0.625, 0.8661, 0.7111, 0.8661, 0.7111, 0.8661, 0.625, 0.8661, 0.7111, 0.864, 0.7188, 0.864, 0.7188, 0.8661, 0.7111, 0.864, 0.7188, 0.862, 0.7265, 0.862, 0.7265, 0.864, 0.7188, 0.862, 0.7265, 0.8567, 0.7317, 0.8567, 0.7317, 0.862, 0.7265, 0.8567, 0.7317, 0.8515, 0.737, 0.8515, 0.737, 0.8567, 0.7317, 0.8515, 0.737, 0.8438, 0.739, 0.8438, 0.739, 0.8515, 0.737, 0.8438, 0.739, 0.8361, 0.7411, 0.8361, 0.7411, 0.8438, 0.739, 0.8361, 0.7411, 0.75, 0.7411, 0.75, 0.7411, 0.8361, 0.7411, 0.75, 0.7411, 0.6639, 0.7411, 0.6639, 0.7411, 0.75, 0.7411, 0.6639, 0.7411, 0.6562, 0.739, 0.6562, 0.739, 0.6639, 0.7411, 0.6562, 0.739, 0.6485, 0.737, 0.6485, 0.737, 0.6562, 0.739, 0.6485, 0.737, 0.6433, 0.7317, 0.6433, 0.7317, 0.6485, 0.737, 0.6433, 0.7317, 0.638, 0.7265, 0.638, 0.7265, 0.6433, 0.7317, 0.638, 0.7265, 0.636, 0.7188, 0.636, 0.7188, 0.638, 0.7265, 0.636, 0.7188, 0.6339, 0.7111, 0.6339, 0.7111, 0.636, 0.7188, 0.6339, 0.7111, 0.6339, 0.625, 0.6339, 0.625, 0.6339, 0.7111, 0.6339, 0.625, 0.6339, 0.5389, 0.6339, 0.5389, 0.6339, 0.625, 0.6339, 0.5389, 0.636, 0.5312, 0.638, 0.5235, 0.6433, 0.5183, 0.6485, 0.513, 0.6562, 0.511, 0.6639, 0.5089, 0.75, 0.5089, 0.8361, 0.5089, 0.8438, 0.511, 0.8515, 0.513, 0.8567, 0.5183, 0.862, 0.5235, 0.864, 0.5312, 0.8661, 0.5389, 0.8661, 0.625, 0.8661, 0.7111, 0.864, 0.7188, 0.862, 0.7265, 0.8567, 0.7317, 0.8515, 0.737, 0.8438, 0.739, 0.8361, 0.7411, 0.75, 0.7411, 0.6639, 0.7411, 0.6562, 0.739, 0.6485, 0.737, 0.6433, 0.7317, 0.638, 0.7265, 0.636, 0.7188, 0.6339, 0.7111, 0.6339, 0.625, 0.8438, 0.739, 0.8361, 0.7411, 0.8361, 0.7411, 0.8438, 0.739, 0.8361, 0.5089, 0.8438, 0.511, 0.8438, 0.511, 0.8361, 0.5089, 0.8361, 0.7411, 0.75, 0.7411, 0.75, 0.7411, 0.8361, 0.7411, 0.8438, 0.511, 0.8515, 0.513, 0.8515, 0.513, 0.8438, 0.511, 0.75, 0.7411, 0.6639, 0.7411, 0.6639, 0.7411, 0.75, 0.7411, 0.8515, 0.513, 0.8567, 0.5183, 0.8567, 0.5183, 0.8515, 0.513, 0.6639, 0.7411, 0.6562, 0.739, 0.6562, 0.739, 0.6639, 0.7411, 0.8567, 0.5183, 0.862, 0.5235, 0.862, 0.5235, 0.8567, 0.5183, 0.6562, 0.739, 0.6485, 0.737, 0.6485, 0.737, 0.6562, 0.739, 0.862, 0.5235, 0.864, 0.5312, 0.864, 0.5312, 0.862, 0.5235, 0.6339, 0.5389, 0.636, 0.5312, 0.636, 0.5312, 0.6339, 0.5389, 0.6485, 0.737, 0.6433, 0.7317, 0.6433, 0.7317, 0.6485, 0.737, 0.864, 0.5312, 0.8661, 0.5389, 0.8661, 0.5389, 0.864, 0.5312, 0.6339, 0.625, 0.6339, 0.5389, 0.6339, 0.5389, 0.6339, 0.625, 0.6433, 0.7317, 0.638, 0.7265, 0.638, 0.7265, 0.6433, 0.7317, 0.8661, 0.5389, 0.8661, 0.625, 0.8661, 0.625, 0.8661, 0.5389, 0.636, 0.5312, 0.638, 0.5235, 0.638, 0.5235, 0.636, 0.5312, 0.638, 0.7265, 0.636, 0.7188, 0.636, 0.7188, 0.638, 0.7265, 0.8661, 0.625, 0.8661, 0.7111, 0.8661, 0.7111, 0.8661, 0.625, 0.638, 0.5235, 0.6433, 0.5183, 0.6433, 0.5183, 0.638, 0.5235, 0.636, 0.7188, 0.6339, 0.7111, 0.6339, 0.7111, 0.636, 0.7188, 0.8661, 0.7111, 0.864, 0.7188, 0.864, 0.7188, 0.8661, 0.7111, 0.6433, 0.5183, 0.6485, 0.513, 0.6485, 0.513, 0.6433, 0.5183, 0.6339, 0.7111, 0.6339, 0.625, 0.6339, 0.625, 0.6339, 0.7111, 0.864, 0.7188, 0.862, 0.7265, 0.862, 0.7265, 0.864, 0.7188, 0.6485, 0.513, 0.6562, 0.511, 0.6562, 0.511, 0.6485, 0.513, 0.862, 0.7265, 0.8567, 0.7317, 0.8567, 0.7317, 0.862, 0.7265, 0.6562, 0.511, 0.6639, 0.5089, 0.6639, 0.5089, 0.6562, 0.511, 0.8567, 0.7317, 0.8515, 0.737, 0.8515, 0.737, 0.8567, 0.7317, 0.6639, 0.5089, 0.75, 0.5089, 0.75, 0.5089, 0.6639, 0.5089, 0.8515, 0.737, 0.8438, 0.739, 0.8438, 0.739, 0.8515, 0.737])
me_cube_002.materials.append(mat_material)
me_cube_002.use_mirror_z = True
me_cube_002.use_mirror_vertex_groups = False
me_cube_002.update()
me_cube_003 = bpy.data.meshes.new('Cube.003')
me_cube_003.from_pydata([(-1.0, -1.0, -1.0), (-1.0, -1.0, 1.0), (-1.0, 1.0, -1.0), (-1.0, 1.0, 1.0), (1.0, -1.0, -1.0), (1.0, -1.0, 1.0), (1.0, 1.0, -1.0), (1.0, 1.0, 1.0)], [], [(0, 1, 3, 2), (2, 3, 7, 6), (6, 7, 5, 4), (4, 5, 1, 0), (2, 6, 4, 0), (7, 3, 1, 5)])
_uv = me_cube_003.uv_layers.new(name='UVMap')
_uv.uv.foreach_set('vector', [0.375, 0.0, 0.625, 0.0, 0.625, 0.25, 0.375, 0.25, 0.375, 0.25, 0.625, 0.25, 0.625, 0.5, 0.375, 0.5, 0.375, 0.5, 0.625, 0.5, 0.625, 0.75, 0.375, 0.75, 0.375, 0.75, 0.625, 0.75, 0.625, 1.0, 0.375, 1.0, 0.125, 0.5, 0.375, 0.5, 0.375, 0.75, 0.125, 0.75, 0.625, 0.5, 0.875, 0.5, 0.875, 0.75, 0.625, 0.75])
me_cube_003.update()
me_cube_004 = bpy.data.meshes.new('Cube.004')
me_cube_004.from_pydata([(-1.0, -1.0, -1.0), (-1.0, -1.0, 1.0), (-1.0, 1.0, -1.0), (-1.0, 1.0, 1.0), (1.0, -1.0, -1.0), (1.0, -1.0, 1.0), (1.0, 1.0, -1.0), (1.0, 1.0, 1.0), (-0.9653, 0.7922, -1.0), (0.9653, 0.7922, -1.0), (0.9653, -0.7922, -1.0), (-0.9653, -0.7922, -1.0), (-0.895, 0.6817, -1.206), (0.9315, 0.6817, -1.206), (0.9315, -0.6049, -1.206), (-0.895, -0.6049, -1.206), (0.9653, 0.7922, -0.573), (-0.9653, 0.7922, -0.573), (-0.9653, -0.7922, -0.573), (0.9653, -0.7922, -0.573), (0.9132, 0.6433, -0.573), (-0.9132, 0.6433, -0.573), (-0.9132, -0.6433, -0.573), (0.9132, -0.6433, -0.573), (-0.3203, 0.233, 1.0), (-0.4641, 0.233, 1.0), (-0.4641, -0.233, 1.0), (-0.3203, -0.233, 1.0), (0.5293, 0.233, 1.0), (0.3855, 0.233, 1.0), (0.3855, -0.233, 1.0), (0.5293, -0.233, 1.0), (-0.3562, 0.1165, 1.0), (-0.4281, 0.1165, 1.0), (-0.4281, -0.1165, 1.0), (-0.3562, -0.1165, 1.0), (0.4961, 0.1158, 1.0), (0.4187, 0.1158, 1.0), (0.4187, -0.1158, 1.0), (0.4961, -0.1158, 1.0), (0.4187, 0.1158, 8.923), (0.4961, 0.1158, 8.923), (0.4961, -0.1158, 8.923), (0.4187, -0.1158, 8.923), (-0.4281, 0.1165, 8.923), (-0.3562, 0.1165, 8.923), (-0.3562, -0.1165, 8.923), (-0.4281, -0.1165, 8.923)], [], [(0, 1, 3, 2), (2, 3, 7, 6), (6, 7, 5, 4), (4, 5, 1, 0), (12, 13, 14, 15), (36, 37, 40, 41), (2, 6, 9, 8), (6, 4, 10, 9), (4, 0, 11, 10), (0, 2, 8, 11), (13, 12, 21, 20), (14, 13, 20, 23), (11, 8, 17, 18), (10, 11, 18, 19), (17, 16, 20, 21), (16, 19, 23, 20), (19, 18, 22, 23), (18, 17, 21, 22), (9, 10, 19, 16), (15, 14, 23, 22), (8, 9, 16, 17), (12, 15, 22, 21), (7, 3, 25, 24), (3, 1, 26, 25), (1, 5, 27, 26), (5, 7, 24, 27), (37, 38, 43, 40), (24, 25, 33, 32), (25, 26, 34, 33), (26, 27, 35, 34), (27, 24, 32, 35), (28, 29, 37, 36), (29, 30, 38, 37), (30, 31, 39, 38), (31, 28, 36, 39), (45, 44, 47, 46), (41, 40, 43, 42), (34, 35, 46, 47), (35, 32, 45, 46), (38, 39, 42, 43), (39, 36, 41, 42), (33, 34, 47, 44), (32, 33, 44, 45)])
_uv = me_cube_004.uv_layers.new(name='UVMap')
_uv.uv.foreach_set('vector', [0.375, 0.0, 0.625, 0.0, 0.625, 0.25, 0.375, 0.25, 0.375, 0.25, 0.625, 0.25, 0.625, 0.5, 0.375, 0.5, 0.375, 0.5, 0.625, 0.5, 0.625, 0.75, 0.375, 0.75, 0.375, 0.75, 0.625, 0.75, 0.625, 1.0, 0.375, 1.0, 0.1715, 0.551, 0.3285, 0.551, 0.3285, 0.699, 0.1715, 0.699, 0.7231, 0.5646, 0.7769, 0.5646, 0.7769, 0.5646, 0.7231, 0.5646, 0.125, 0.5, 0.375, 0.5, 0.349, 0.526, 0.151, 0.526, 0.375, 0.5, 0.375, 0.75, 0.349, 0.724, 0.349, 0.526, 0.375, 0.75, 0.125, 0.75, 0.151, 0.724, 0.349, 0.724, 0.125, 0.75, 0.125, 0.5, 0.151, 0.526, 0.151, 0.724, 0.3285, 0.551, 0.1715, 0.551, 0.1715, 0.551, 0.3285, 0.551, 0.3285, 0.699, 0.3285, 0.551, 0.3285, 0.551, 0.3285, 0.699, 0.151, 0.724, 0.151, 0.526, 0.151, 0.526, 0.151, 0.724, 0.349, 0.724, 0.151, 0.724, 0.151, 0.724, 0.349, 0.724, 0.151, 0.526, 0.349, 0.526, 0.3285, 0.551, 0.1715, 0.551, 0.349, 0.526, 0.349, 0.724, 0.3285, 0.699, 0.3285, 0.551, 0.349, 0.724, 0.151, 0.724, 0.1715, 0.699, 0.3285, 0.699, 0.151, 0.724, 0.151, 0.526, 0.1715, 0.551, 0.1715, 0.699, 0.349, 0.526, 0.349, 0.724, 0.349, 0.724, 0.349, 0.526, 0.1715, 0.699, 0.3285, 0.699, 0.3285, 0.699, 0.1715, 0.699, 0.151, 0.526, 0.349, 0.526, 0.349, 0.526, 0.151, 0.526, 0.1715, 0.551, 0.1715, 0.699, 0.1715, 0.699, 0.1715, 0.551, 0.625, 0.5, 0.875, 0.5, 0.8254, 0.5496, 0.6746, 0.5496, 0.875, 0.5, 0.875, 0.75, 0.8254, 0.7004, 0.8254, 0.5496, 0.875, 0.75, 0.625, 0.75, 0.6746, 0.7004, 0.8254, 0.7004, 0.625, 0.75, 0.625, 0.5, 0.6746, 0.5496, 0.6746, 0.7004, 0.7769, 0.5646, 0.7769, 0.6854, 0.7769, 0.6854, 0.7769, 0.5646, 0.6746, 0.5496, 0.8254, 0.5496, 0.8254, 0.5496, 0.6746, 0.5496, 0.8254, 0.5496, 0.8254, 0.7004, 0.8254, 0.7004, 0.8254, 0.5496, 0.8254, 0.7004, 0.6746, 0.7004, 0.6746, 0.7004, 0.8254, 0.7004, 0.6746, 0.7004, 0.6746, 0.5496, 0.6746, 0.5496, 0.6746, 0.7004, 0.6746, 0.5496, 0.8254, 0.5496, 0.7769, 0.5646, 0.7231, 0.5646, 0.8254, 0.5496, 0.8254, 0.7004, 0.7769, 0.6854, 0.7769, 0.5646, 0.8254, 0.7004, 0.6746, 0.7004, 0.7231, 0.6854, 0.7769, 0.6854, 0.6746, 0.7004, 0.6746, 0.5496, 0.7231, 0.5646, 0.7231, 0.6854, 0.6746, 0.5496, 0.8254, 0.5496, 0.8254, 0.7004, 0.6746, 0.7004, 0.7231, 0.5646, 0.7769, 0.5646, 0.7769, 0.6854, 0.7231, 0.6854, 0.8254, 0.7004, 0.6746, 0.7004, 0.6746, 0.7004, 0.8254, 0.7004, 0.6746, 0.7004, 0.6746, 0.5496, 0.6746, 0.5496, 0.6746, 0.7004, 0.7769, 0.6854, 0.7231, 0.6854, 0.7231, 0.6854, 0.7769, 0.6854, 0.7231, 0.6854, 0.7231, 0.5646, 0.7231, 0.5646, 0.7231, 0.6854, 0.8254, 0.5496, 0.8254, 0.7004, 0.8254, 0.7004, 0.8254, 0.5496, 0.6746, 0.5496, 0.8254, 0.5496, 0.8254, 0.5496, 0.6746, 0.5496])
me_cube_004.update()
me_plane = bpy.data.meshes.new('Plane')
me_plane.from_pydata([(-1.0, -1.0, 0.0), (1.0, -1.0, 0.0), (-1.0, 1.0, 0.0), (1.0, 1.0, 0.0)], [], [(0, 1, 3, 2)])
_uv = me_plane.uv_layers.new(name='UVMap')
_uv.uv.foreach_set('vector', [0.0, 0.0, 1.0, 0.0, 1.0, 1.0, 0.0, 1.0])
me_plane.update()

# ---- objects
ob_cube = bpy.data.objects.new('Cube', me_cube)
ob_light = bpy.data.objects.new('Light', light_light)
ob_camera = bpy.data.objects.new('Camera', cam_camera)
ob_cube_001 = bpy.data.objects.new('Cube.001', me_cube_001)
ob_cube_002 = bpy.data.objects.new('Cube.002', me_cube_002)
ob_cube_003 = bpy.data.objects.new('Cube.003', me_cube_003)
ob_cube_004 = bpy.data.objects.new('Cube.004', me_cube_004)
ob_plane = bpy.data.objects.new('Plane', me_plane)

# ---- transforms, parenting, visibility, modifiers, constraints
ob_cube.location = (-0.6865, 0.0, 0.0)
ob_cube.scale = (1.0, 1.158, 0.326)
ob_cube.lock_rotations_4d = False
ob_cube.empty_display_type = 'ARROWS'
ob_cube.lineart.crease_threshold = 0.0
ob_cube.use_mesh_mirror_z = True
_m = ob_cube.modifiers.new('Subdivision', 'SUBSURF')
_m.levels = 5
ob_light.location = (4.076, 1.005, 5.904)
ob_light.rotation_euler = (0.6503, 0.05522, 1.866)
ob_light.lock_rotations_4d = False
ob_light.empty_display_type = 'ARROWS'
ob_light.color = (0.0, 0.0, 0.0, 0.0)
ob_light.lineart.crease_threshold = 0.0
ob_camera.location = (7.359, -6.926, 4.958)
ob_camera.rotation_euler = (1.109, 0.0, 0.8149)
ob_camera.lock_rotations_4d = False
ob_camera.empty_display_type = 'ARROWS'
ob_camera.color = (0.0, 0.0, 0.0, 0.0)
ob_camera.display_type = 'WIRE'
ob_camera.lineart.crease_threshold = 0.0
ob_cube_001.location = (3.425, 0.0, 0.0)
ob_cube_001.scale = (1.0, 1.158, 0.326)
ob_cube_001.lock_rotations_4d = False
ob_cube_001.empty_display_type = 'ARROWS'
ob_cube_001.lineart.crease_threshold = 0.0
ob_cube_001.use_mesh_mirror_z = True
_m = ob_cube_001.modifiers.new('Subdivision', 'SUBSURF')
_m.levels = 5
ob_cube_002.location = (1.389, 0.0, -1.335)
ob_cube_002.scale = (1.0, 1.158, 0.3357)
ob_cube_002.lock_rotations_4d = False
ob_cube_002.empty_display_type = 'ARROWS'
ob_cube_002.lineart.crease_threshold = 0.0
ob_cube_002.use_mesh_mirror_z = True
_m = ob_cube_002.modifiers.new('Subdivision', 'SUBSURF')
_m.levels = 5
ob_cube_003.location = (1.344, 0.0, 3.351)
ob_cube_003.scale = (2.437, 0.1979, -0.2046)
ob_cube_004.location = (0.0, 0.0, 0.0)
ob_cube_004.scale = (4.278, 1.0, 0.5449)
ob_plane.location = (0.0, 0.0, 4.911)
ob_plane.scale = (3.229, 1.0, 2.15)

# ---- collection membership
col_collection.objects.link(ob_cube)
col_collection.objects.link(ob_light)
col_collection.objects.link(ob_camera)
col_collection.objects.link(ob_cube_001)
col_collection.objects.link(ob_cube_002)
col_collection.objects.link(ob_cube_003)
col_collection_2.objects.link(ob_cube_004)
col_collection_2.objects.link(ob_plane)

# ---- scene / render settings (as saved in the file)
scene.camera = ob_camera
scene.frame_start = 1; scene.frame_end = 250; scene.frame_set(1)
scene.render.engine = 'BLENDER_EEVEE_NEXT'
scene.cycles.sampling_pattern = 'TABULATED_SOBOL'
bpy.context.view_layer.update()
